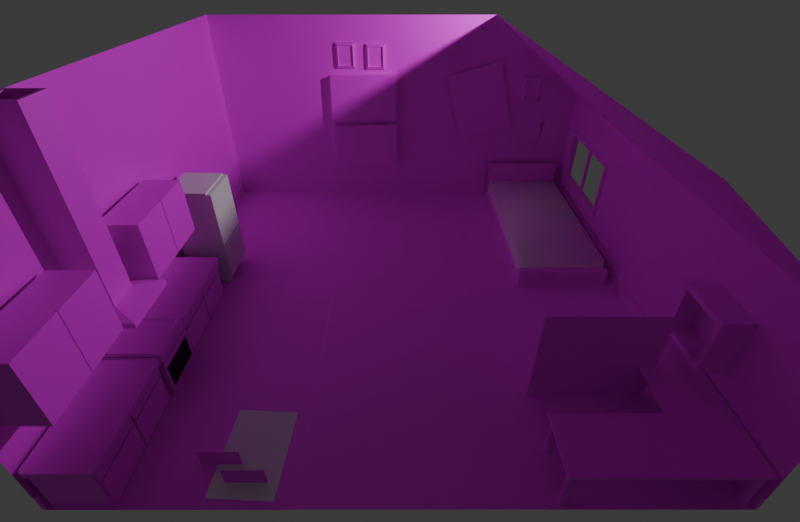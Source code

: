 # Source: Room.blend  (saved by Blender 4.4.32; exported with 4.5.12 LTS)
import bpy
from mathutils import Matrix  # noqa: F401  (used for matrix-valued properties, if any)

bpy.ops.wm.read_factory_settings(use_empty=True)
scene = bpy.context.scene
scene.name = 'Scene'

# ---- collections
col_collection = bpy.data.collections.new('Collection'); scene.collection.children.link(col_collection)

# ---- images (referenced by path relative to the original .blend; pixels are not part of the script)
import os
ASSET_DIR = os.environ.get("B2B_ASSET_DIR", "")  # directory of the original .blend (textures are referenced by path, not embedded)
HERE = os.path.dirname(os.path.abspath(__file__))  # packed textures are extracted next to this script under _unpacked/

def load_image(name, relpath, width, height, colorspace="sRGB"):
    """Load a texture the original file referenced (path relative to the .blend, or extracted next to this script)."""
    p = next((c for c in (os.path.join(HERE, relpath), os.path.join(ASSET_DIR, relpath)) if relpath and os.path.exists(c)), "")
    if p:
        img = bpy.data.images.load(p, check_existing=True)
        img.name = name
    else:  # same state as the original file: an image datablock whose file is absent (Cycles renders it pink)
        img = bpy.data.images.new(name, width, height)
        img.source = "FILE"
        img.filepath = "//" + (relpath or name)
    img.colorspace_settings.name = colorspace
    return img
img_carpet012_1k_jpg_color_jpg_001 = load_image('Carpet012_1K-JPG_Color.jpg.001', 'Carpet012_1K-JPG_Color.jpg', 1024, 1024, 'sRGB')
img_wallpaper001a_1k_jpg_color_jpg = load_image('Wallpaper001A_1K-JPG_Color.jpg', 'Wallpaper001A_1K-JPG_Color.jpg', 1024, 1024, 'sRGB')
img_plaster001_1k_jpg_color_jpg = load_image('Plaster001_1K-JPG_Color.jpg', 'Plaster001_1K-JPG_Color.jpg', 1024, 1024, 'sRGB')
img_woodfloor051_1k_jpg_color_jpg = load_image('WoodFloor051_1K-JPG_Color.jpg', 'WoodFloor051_1K-JPG_Color.jpg', 1024, 1024, 'sRGB')
img_wood092_1k_jpg_color_jpg_001 = load_image('Wood092_1K-JPG_Color.jpg.001', 'Wood092_1K-JPG_Color.jpg', 1024, 1024, 'sRGB')
img_marble012_1k_jpg_color_jpg = load_image('Marble012_1K-JPG_Color.jpg', 'Marble012_1K-JPG_Color.jpg', 1024, 1024, 'sRGB')
img_metal049a_1k_jpg_color_jpg = load_image('Metal049A_1K-JPG_Color.jpg', 'Metal049A_1K-JPG_Color.jpg', 1024, 1024, 'sRGB')
img_print_png = load_image('Print.png', 'Print.png', 1024, 1024, 'sRGB')
img_poster_png = load_image('Poster.png', 'Poster.png', 1024, 1024, 'sRGB')
img_canvas_snwm4ncult_png = load_image('Canvas_snwm4ncult.png', 'Canvas_snwm4ncult.png', 1024, 1024, 'sRGB')
img_photo_small_png = load_image('Photo_Small.png', 'Photo_Small.png', 1024, 1024, 'sRGB')
img_office_chair_png = load_image('Office_Chair.png', 'Office_Chair.png', 1024, 1024, 'sRGB')
img_bowl_png = load_image('Bowl.png', 'Bowl.png', 1024, 1024, 'sRGB')

# ---- materials (node trees are filled in below, after node groups)
mat_carpet = bpy.data.materials.new('Carpet')
mat_wallpaper = bpy.data.materials.new('Wallpaper')
mat_wallpaper.alpha_threshold = 0.0
mat_wallpaper.roughness = 0.5
mat_wallpaper.line_color = (0.0, 0.0, 0.0, 1.0)
mat_plaster = bpy.data.materials.new('Plaster')
mat_floor = bpy.data.materials.new('Floor')
mat_desk_wood = bpy.data.materials.new('Desk Wood')
mat_marble = bpy.data.materials.new('Marble')
mat_metal = bpy.data.materials.new('Metal')
mat_fabric = bpy.data.materials.new('Fabric')
mat_print = bpy.data.materials.new('Print')
mat_poster = bpy.data.materials.new('Poster')
mat_canvas_print = bpy.data.materials.new('Canvas Print')
mat_small_photo = bpy.data.materials.new('Small Photo')
mat_oven_glass = bpy.data.materials.new('Oven Glass')
mat_chair = bpy.data.materials.new('Chair')
mat_fridge = bpy.data.materials.new('Fridge')
mat_bowl = bpy.data.materials.new('Bowl')

# ---- material node trees
mat_carpet.use_nodes = True; mat_carpet.node_tree.nodes.clear()
_N = mat_carpet.node_tree.nodes; _L = mat_carpet.node_tree.links
n0 = _N.new('ShaderNodeBsdfPrincipled'); n0.name = 'Principled BSDF'; n0.location = (10, 300)
n1 = _N.new('ShaderNodeOutputMaterial'); n1.name = 'Material Output'; n1.location = (300, 300)
n2 = _N.new('ShaderNodeTexImage'); n2.name = 'Image Texture'; n2.location = (-280, 280)
n2.image = img_carpet012_1k_jpg_color_jpg_001
_L.new(n0.outputs[0], n1.inputs[0])
_L.new(n2.outputs[0], n0.inputs[0])
n1.is_active_output = True
mat_wallpaper.use_nodes = True; mat_wallpaper.node_tree.nodes.clear()
_N = mat_wallpaper.node_tree.nodes; _L = mat_wallpaper.node_tree.links
n0 = _N.new('ShaderNodeOutputMaterial'); n0.name = 'Material Output'; n0.location = (300, 300)
n1 = _N.new('ShaderNodeBsdfPrincipled'); n1.name = 'Principled BSDF'; n1.location = (10, 300)
n1.inputs[3].default_value = 1.45
n2 = _N.new('ShaderNodeTexImage'); n2.name = 'Image Texture'; n2.location = (-280, 280)
n2.image = img_wallpaper001a_1k_jpg_color_jpg
_L.new(n1.outputs[0], n0.inputs[0])
_L.new(n2.outputs[0], n1.inputs[0])
n0.is_active_output = True
mat_plaster.use_nodes = True; mat_plaster.node_tree.nodes.clear()
_N = mat_plaster.node_tree.nodes; _L = mat_plaster.node_tree.links
n0 = _N.new('ShaderNodeBsdfPrincipled'); n0.name = 'Principled BSDF'; n0.location = (10, 300)
n1 = _N.new('ShaderNodeOutputMaterial'); n1.name = 'Material Output'; n1.location = (300, 300)
n2 = _N.new('ShaderNodeTexImage'); n2.name = 'Image Texture'; n2.location = (-280, 280)
n2.image = img_plaster001_1k_jpg_color_jpg
_L.new(n0.outputs[0], n1.inputs[0])
_L.new(n2.outputs[0], n0.inputs[0])
n1.is_active_output = True
mat_floor.use_nodes = True; mat_floor.node_tree.nodes.clear()
_N = mat_floor.node_tree.nodes; _L = mat_floor.node_tree.links
n0 = _N.new('ShaderNodeBsdfPrincipled'); n0.name = 'Principled BSDF'; n0.location = (10, 300)
n1 = _N.new('ShaderNodeOutputMaterial'); n1.name = 'Material Output'; n1.location = (300, 300)
n2 = _N.new('ShaderNodeTexImage'); n2.name = 'Image Texture'; n2.location = (-280, 280)
n2.image = img_woodfloor051_1k_jpg_color_jpg
_L.new(n0.outputs[0], n1.inputs[0])
_L.new(n2.outputs[0], n0.inputs[0])
n1.is_active_output = True
mat_desk_wood.use_nodes = True; mat_desk_wood.node_tree.nodes.clear()
_N = mat_desk_wood.node_tree.nodes; _L = mat_desk_wood.node_tree.links
n0 = _N.new('ShaderNodeBsdfPrincipled'); n0.name = 'Principled BSDF'; n0.location = (10, 300)
n1 = _N.new('ShaderNodeOutputMaterial'); n1.name = 'Material Output'; n1.location = (300, 300)
n2 = _N.new('ShaderNodeTexImage'); n2.name = 'Image Texture'; n2.location = (-280, 280)
n2.image = img_wood092_1k_jpg_color_jpg_001
_L.new(n0.outputs[0], n1.inputs[0])
_L.new(n2.outputs[0], n0.inputs[0])
n1.is_active_output = True
mat_marble.use_nodes = True; mat_marble.node_tree.nodes.clear()
_N = mat_marble.node_tree.nodes; _L = mat_marble.node_tree.links
n0 = _N.new('ShaderNodeBsdfPrincipled'); n0.name = 'Principled BSDF'; n0.location = (10, 300)
n1 = _N.new('ShaderNodeOutputMaterial'); n1.name = 'Material Output'; n1.location = (300, 300)
n2 = _N.new('ShaderNodeTexImage'); n2.name = 'Image Texture'; n2.location = (-280, 280)
n2.image = img_marble012_1k_jpg_color_jpg
_L.new(n0.outputs[0], n1.inputs[0])
_L.new(n2.outputs[0], n0.inputs[0])
n1.is_active_output = True
mat_metal.use_nodes = True; mat_metal.node_tree.nodes.clear()
_N = mat_metal.node_tree.nodes; _L = mat_metal.node_tree.links
n0 = _N.new('ShaderNodeBsdfPrincipled'); n0.name = 'Principled BSDF'; n0.location = (10, 300)
n1 = _N.new('ShaderNodeOutputMaterial'); n1.name = 'Material Output'; n1.location = (300, 300)
n2 = _N.new('ShaderNodeTexImage'); n2.name = 'Image Texture'; n2.location = (-280, 280)
n2.image = img_metal049a_1k_jpg_color_jpg
_L.new(n0.outputs[0], n1.inputs[0])
_L.new(n2.outputs[0], n0.inputs[0])
n1.is_active_output = True
mat_fabric.use_nodes = True; mat_fabric.node_tree.nodes.clear()
_N = mat_fabric.node_tree.nodes; _L = mat_fabric.node_tree.links
n0 = _N.new('ShaderNodeBsdfPrincipled'); n0.name = 'Principled BSDF'; n0.location = (10, 300)
n0.inputs[0].default_value = (1.0, 1.0, 1.0, 1.0)
n1 = _N.new('ShaderNodeOutputMaterial'); n1.name = 'Material Output'; n1.location = (300, 300)
_L.new(n0.outputs[0], n1.inputs[0])
n1.is_active_output = True
mat_print.use_nodes = True; mat_print.node_tree.nodes.clear()
_N = mat_print.node_tree.nodes; _L = mat_print.node_tree.links
n0 = _N.new('ShaderNodeBsdfPrincipled'); n0.name = 'Principled BSDF'; n0.location = (10, 300)
n1 = _N.new('ShaderNodeOutputMaterial'); n1.name = 'Material Output'; n1.location = (300, 300)
n2 = _N.new('ShaderNodeTexImage'); n2.name = 'Image Texture'; n2.location = (-280, 280)
n2.image = img_print_png
_L.new(n0.outputs[0], n1.inputs[0])
_L.new(n2.outputs[0], n0.inputs[0])
n1.is_active_output = True
mat_poster.use_nodes = True; mat_poster.node_tree.nodes.clear()
_N = mat_poster.node_tree.nodes; _L = mat_poster.node_tree.links
n0 = _N.new('ShaderNodeBsdfPrincipled'); n0.name = 'Principled BSDF'; n0.location = (10, 300)
n1 = _N.new('ShaderNodeOutputMaterial'); n1.name = 'Material Output'; n1.location = (300, 300)
n2 = _N.new('ShaderNodeTexImage'); n2.name = 'Image Texture'; n2.location = (-280, 280)
n2.image = img_poster_png
_L.new(n0.outputs[0], n1.inputs[0])
_L.new(n2.outputs[0], n0.inputs[0])
n1.is_active_output = True
mat_canvas_print.use_nodes = True; mat_canvas_print.node_tree.nodes.clear()
_N = mat_canvas_print.node_tree.nodes; _L = mat_canvas_print.node_tree.links
n0 = _N.new('ShaderNodeBsdfPrincipled'); n0.name = 'Principled BSDF'; n0.location = (10, 300)
n1 = _N.new('ShaderNodeOutputMaterial'); n1.name = 'Material Output'; n1.location = (300, 300)
n2 = _N.new('ShaderNodeTexImage'); n2.name = 'Image Texture'; n2.location = (-280, 280)
n2.image = img_canvas_snwm4ncult_png
_L.new(n0.outputs[0], n1.inputs[0])
_L.new(n2.outputs[0], n0.inputs[0])
n1.is_active_output = True
mat_small_photo.use_nodes = True; mat_small_photo.node_tree.nodes.clear()
_N = mat_small_photo.node_tree.nodes; _L = mat_small_photo.node_tree.links
n0 = _N.new('ShaderNodeBsdfPrincipled'); n0.name = 'Principled BSDF'; n0.location = (10, 300)
n1 = _N.new('ShaderNodeOutputMaterial'); n1.name = 'Material Output'; n1.location = (300, 300)
n2 = _N.new('ShaderNodeTexImage'); n2.name = 'Image Texture'; n2.location = (-280, 280)
n2.image = img_photo_small_png
_L.new(n0.outputs[0], n1.inputs[0])
_L.new(n2.outputs[0], n0.inputs[0])
n1.is_active_output = True
mat_oven_glass.use_nodes = True; mat_oven_glass.node_tree.nodes.clear()
_N = mat_oven_glass.node_tree.nodes; _L = mat_oven_glass.node_tree.links
n0 = _N.new('ShaderNodeBsdfPrincipled'); n0.name = 'Principled BSDF'; n0.location = (10, 300)
n0.inputs[0].default_value = (0.0, 0.0, 0.0, 1.0)
n1 = _N.new('ShaderNodeOutputMaterial'); n1.name = 'Material Output'; n1.location = (300, 300)
_L.new(n0.outputs[0], n1.inputs[0])
n1.is_active_output = True
mat_chair.use_nodes = True; mat_chair.node_tree.nodes.clear()
_N = mat_chair.node_tree.nodes; _L = mat_chair.node_tree.links
n0 = _N.new('ShaderNodeBsdfPrincipled'); n0.name = 'Principled BSDF'; n0.location = (10, 300)
n1 = _N.new('ShaderNodeOutputMaterial'); n1.name = 'Material Output'; n1.location = (300, 300)
n2 = _N.new('ShaderNodeTexImage'); n2.name = 'Image Texture'; n2.location = (-280, 280)
n2.image = img_office_chair_png
_L.new(n0.outputs[0], n1.inputs[0])
_L.new(n2.outputs[0], n0.inputs[0])
n1.is_active_output = True
mat_fridge.use_nodes = True; mat_fridge.node_tree.nodes.clear()
_N = mat_fridge.node_tree.nodes; _L = mat_fridge.node_tree.links
n0 = _N.new('ShaderNodeBsdfPrincipled'); n0.name = 'Principled BSDF'; n0.location = (10, 300)
n1 = _N.new('ShaderNodeOutputMaterial'); n1.name = 'Material Output'; n1.location = (300, 300)
_L.new(n0.outputs[0], n1.inputs[0])
n1.is_active_output = True
mat_bowl.use_nodes = True; mat_bowl.node_tree.nodes.clear()
_N = mat_bowl.node_tree.nodes; _L = mat_bowl.node_tree.links
n0 = _N.new('ShaderNodeBsdfPrincipled'); n0.name = 'Principled BSDF'; n0.location = (10, 300)
n1 = _N.new('ShaderNodeOutputMaterial'); n1.name = 'Material Output'; n1.location = (300, 300)
n2 = _N.new('ShaderNodeTexImage'); n2.name = 'Image Texture'; n2.location = (-280, 280)
n2.image = img_bowl_png
_L.new(n0.outputs[0], n1.inputs[0])
_L.new(n2.outputs[0], n0.inputs[0])
n1.is_active_output = True

# ---- world
world_world = bpy.data.worlds.new('World'); scene.world = world_world
world_world.use_nodes = True; world_world.node_tree.nodes.clear()
_N = world_world.node_tree.nodes; _L = world_world.node_tree.links
n0 = _N.new('ShaderNodeOutputWorld'); n0.name = 'World Output'; n0.location = (300, 300)
n1 = _N.new('ShaderNodeBackground'); n1.name = 'Background'; n1.location = (10, 300)
n1.inputs[0].default_value = (0.05088, 0.05088, 0.05088, 1.0)
_L.new(n1.outputs[0], n0.inputs[0])
n0.is_active_output = True
world_world.color = (0.05088, 0.05088, 0.05088)
world_world.sun_shadow_jitter_overblur = 0.0

# ---- cameras
cam_camera = bpy.data.cameras.new('Camera')
cam_camera.clip_end = 100.0
cam_camera.lens = 20.36
cam_camera.ortho_scale = 7.314
cam_camera.show_background_images = True
cam_camera.lens_unit = 'FOV'

# ---- lights
light_light = bpy.data.lights.new('Light', 'POINT')
light_light.energy = 1000.0
light_light.shadow_soft_size = 0.1

# ---- meshes
me_plane_001 = bpy.data.meshes.new('Plane.001')
me_plane_001.from_pydata([(-4.95, -5.0, 0.0), (4.95, -5.0, 0.0), (-4.95, 4.95, 0.0), (4.95, 4.95, 0.0), (-5.0, 5.0, 5.0), (2.5, 5.0, 5.0), (-5.0, -5.0, 0.0), (-5.0, -5.0, 5.0), (2.5, -5.0, 5.0), (-5.0, 5.0, 3.0), (5.0, 5.0, 3.0), (5.0, -5.0, 3.0), (-5.0, -5.0, 3.0), (-5.0, 5.0, 0.3), (5.0, -5.0, 0.3), (5.0, 5.0, 0.3), (-5.0, -5.0, 0.3), (-4.95, -5.0, 0.3), (4.95, -5.0, 0.3), (5.0, -5.0, 0.0), (-4.95, 4.95, 0.3), (4.95, 4.95, 0.3), (5.0, 4.5, 0.75), (5.0, 4.5, 2.15), (5.0, 2.0, 2.15), (5.0, 2.0, 0.75), (-4.95, -5.0, -0.01), (4.95, -5.0, 0.0), (-1.5, -5.0, 0.0), (-4.95, 0.4875, 0.0), (-1.5, 0.5125, 0.0), (-1.533, -5.0, -0.01), (-4.95, 0.4349, -0.01), (-1.533, 0.4594, -0.01)], [(1, 27), (0, 26)], [(3, 2, 29, 30), (9, 10, 5, 4), (16, 6, 0, 17), (10, 15, 22, 23), (10, 11, 8, 5), (4, 7, 12, 9), (13, 15, 10, 9), (9, 12, 16, 13), (20, 13, 16, 17), (14, 18, 1, 19), (15, 13, 20, 21), (2, 3, 21, 20), (1, 18, 21, 3), (14, 15, 21, 18), (14, 11, 24, 25), (15, 14, 25, 22), (11, 10, 23, 24), (28, 27, 3, 30), (20, 29, 2), (32, 29, 17, 26), (20, 17, 29), (29, 32, 33, 30), (30, 33, 31, 28), (31, 33, 32, 26)])
me_plane_001.polygons.foreach_set('material_index', [0, 1, 2, 1, 2, 1, 1, 1, 2, 2, 2, 2, 2, 2, 1, 1, 1, 0, 2, 2, 2, 0, 0, 3])
_uv = me_plane_001.uv_layers.new(name='UVMap')
_uv.uv.foreach_set('vector', [3.621, 2.625, -0.5661, 2.625, -0.5661, 0.7373, 0.8931, 0.7479, -0.09937, 0.4876, 1.05, 0.4879, 0.7598, 0.7155, -0.09507, 0.715, -1.867, 0.08664, -1.844, -0.08578, -1.809, -0.08323, -1.832, 0.08878, 0.4114, 0.7827, 0.4179, 0.6192, 0.4223, 0.6408, 0.4191, 0.7277, -0.1261, -0.261, 1.698, 0.1904, 0.8622, 1.316, -0.5057, 0.1437, -0.09507, 0.715, -1.088, 1.341, -1.124, 0.7003, -0.09937, 0.4876, -0.1053, 0.1735, 1.057, 0.1731, 1.05, 0.4879, -0.09937, 0.4876, -0.09937, 0.4876, -1.124, 0.7003, -1.175, -0.2192, -0.1053, 0.1735, -0.8714, 0.9974, -0.8808, 0.9991, -3.197, -0.06099, -3.157, -0.06027, 2.898, 0.3715, 2.882, 0.3706, 2.866, 0.2536, 2.882, 0.2548, 1.698, 1.015, -0.8808, 0.9991, -0.8714, 0.9974, 1.69, 1.013, -0.8685, 0.9195, 1.687, 0.9376, 1.69, 1.013, -0.8714, 0.9974, 4.149, -0.1343, 4.17, 0.07055, 1.69, 1.013, 1.687, 0.9376, 4.204, 0.07116, 1.698, 1.015, 1.69, 1.013, 4.17, 0.07055, 0.8021, 0.2743, 0.9137, 0.9086, 0.4551, 0.7226, 0.4574, 0.6154, 0.4179, 0.6192, 0.8021, 0.2743, 0.4574, 0.6154, 0.4223, 0.6408, 0.9137, 0.9086, 0.4114, 0.7827, 0.4191, 0.7277, 0.4551, 0.7226, 0.8931, -1.584, 3.621, -1.584, 3.621, 2.625, 0.8931, 0.7479, -0.8714, 0.9974, -1.444, 0.614, -0.8685, 0.9195, -0.884, 0.4581, -0.884, 0.4581, -3.157, -0.06027, 0.0, 0.0, -0.8714, 0.9974, -3.157, -0.06027, -1.444, 0.614, -0.5661, 0.7373, -0.5661, 0.7151, 0.8791, 0.7255, 0.8931, 0.7479, 0.8931, 0.7479, 0.8791, 0.7255, 0.8791, -1.584, 0.8931, -1.584, 0.4514, 0.1293, 1.689, 0.1293, 1.686, 0.5843, 0.4514, 0.5843])
me_plane_001.materials.append(mat_carpet)
me_plane_001.materials.append(mat_wallpaper)
me_plane_001.materials.append(mat_plaster)
me_plane_001.materials.append(mat_floor)
me_plane_001.update()
me_cube_004 = bpy.data.meshes.new('Cube.004')
me_cube_004.from_pydata([(-0.95, -0.4, 0.0), (-0.95, -0.4, 0.814), (-0.95, 0.45, 0.0), (-0.95, 0.45, 0.814), (0.95, -0.4, 0.0), (0.95, -0.4, 0.814), (-0.95, -0.5, 0.814), (-1.0, -0.45, 0.814), (-1.0, 0.45, 0.814), (-0.95, 0.5, 0.814), (1.0, -0.45, 0.814), (0.95, -0.5, 0.814), (-1.0, -0.45, 0.914), (-0.95, -0.5, 0.914), (-0.95, 0.5, 0.914), (-1.0, 0.45, 0.914), (1.0, 0.45, 0.914), (0.95, 0.5, 0.914), (0.95, -0.5, 0.914), (1.0, -0.45, 0.914), (0.0, -0.4, 0.0), (0.0, -0.4, 0.814), (0.0, -0.5, 0.814), (0.0, -0.5, 0.914), (0.0, 0.5, 0.914), (-0.95, -0.4, 0.6), (-0.95, 0.45, 0.6), (0.95, -0.4, 0.6), (0.0, -0.4, 0.6), (-0.9, -0.4, 0.05), (-0.05, -0.4, 0.05), (-0.05, -0.4, 0.55), (-0.9, -0.4, 0.55), (0.9, -0.4, 0.55), (0.9, -0.4, 0.05), (0.05, -0.4, 0.05), (0.05, -0.4, 0.55), (-0.9, 0.35, 0.05), (-0.05, -0.35, 0.55), (-0.9, 0.35, 0.55), (0.9, 0.35, 0.55), (0.9, 0.35, 0.05), (0.05, -0.35, 0.05), (-0.05, -0.35, 0.05), (-0.925, -0.4, 0.6), (-0.925, -0.4, 0.789), (-0.025, -0.4, 0.789), (-0.025, -0.4, 0.6), (0.925, -0.4, 0.789), (0.025, -0.4, 0.789), (0.925, -0.4, 0.6), (0.025, -0.4, 0.6), (-0.925, 0.35, 0.6), (-0.925, 0.35, 0.789), (-0.025, 0.35, 0.789), (-0.025, 0.35, 0.6), (0.925, 0.35, 0.789), (0.025, 0.35, 0.789), (0.925, 0.35, 0.6), (0.025, 0.35, 0.6)], [], [(25, 1, 3, 26), (1, 25, 44, 45), (22, 11, 18, 23), (23, 24, 14, 15, 12, 13), (10, 19, 18, 11), (12, 7, 6, 13), (8, 15, 14, 9), (8, 7, 12, 15), (16, 17, 24, 23, 18, 19), (6, 22, 23, 13), (5, 21, 49, 48), (20, 4, 34, 35), (25, 0, 29, 32), (0, 25, 26, 2), (28, 36, 51), (0, 20, 30, 29), (20, 28, 31, 30), (34, 33, 40, 41), (44, 25, 32), (4, 27, 33, 34), (28, 20, 35, 36), (30, 31, 38, 43), (37, 41, 40, 39), (44, 47, 55, 52), (21, 1, 45, 46), (28, 47, 31), (28, 21, 46, 47), (50, 48, 56, 58), (50, 33, 27), (27, 5, 48, 50), (21, 28, 51, 49), (50, 51, 36, 33), (44, 32, 31, 47), (55, 54, 53, 52), (58, 56, 57, 59), (47, 46, 54, 55), (51, 50, 58, 59), (41, 37, 43, 42), (35, 34, 41, 42), (29, 30, 43, 37)])
me_cube_004.polygons.foreach_set('material_index', [0, 0, 1, 1, 1, 1, 1, 1, 1, 1, 0, 0, 0, 0, 0, 0, 0, 0, 0, 0, 0, 0, 0, 0, 0, 0, 0, 0, 0, 0, 0, 0, 0, 0, 0, 0, 0, 0, 0, 0])
_uv = me_cube_004.uv_layers.new(name='UVMap')
_uv.uv.foreach_set('vector', [-0.1169, 0.6054, -0.2291, 1.036, 0.08854, 1.195, 0.1293, 0.9629, -0.2291, 1.036, -0.1169, 0.6054, -0.08064, 0.616, -0.1732, 0.9864, 0.8696, 0.3369, 1.562, 0.7463, 1.568, 0.828, 0.8633, 0.4539, 0.8633, 0.4539, 0.1699, 0.7402, -0.5674, 0.5287, -0.5698, 0.4947, 0.08514, 0.0829, 0.1586, 0.07972, 1.518, 0.7295, 1.572, 0.8535, 1.568, 0.828, 1.562, 0.7463, 0.08514, 0.0829, 0.1051, -0.06929, 0.1776, -0.07264, 0.1586, 0.07972, -0.5447, 0.3789, -0.5698, 0.4947, -0.5674, 0.5287, -0.5663, 0.3937, -0.5447, 0.3789, 0.1051, -0.06929, 0.08514, 0.0829, -0.5698, 0.4947, 0.9789, 0.957, 0.9072, 0.9516, 0.1699, 0.7402, 0.8633, 0.4539, 1.568, 0.828, 1.572, 0.8535, 0.1776, -0.07264, 0.8696, 0.3369, 0.8633, 0.4539, 0.1586, 0.07972, 1.229, 1.208, 0.7787, 1.155, 0.7952, 1.122, 1.218, 1.181, 0.7914, 0.2429, 1.164, 0.4973, 1.152, 0.524, 0.8162, 0.304, -0.1169, 0.6054, 0.1005, -0.2291, 0.1383, -0.1402, -0.02483, 0.5404, 0.1005, -0.2291, -0.1169, 0.6054, 0.1293, 0.9629, 0.2231, 0.4303, 0.7826, 0.8696, 0.8129, 0.8182, 0.7977, 0.874, 0.1005, -0.2291, 0.7914, 0.2429, 0.7645, 0.2702, 0.1383, -0.1402, 0.7914, 0.2429, 0.7826, 0.8696, 0.753, 0.7983, 0.7645, 0.2702, 1.152, 0.524, 1.189, 0.9427, 0.9652, 1.056, 0.9553, 0.7373, -0.08064, 0.616, -0.1169, 0.6054, -0.02483, 0.5404, 1.164, 0.4973, 1.21, 0.995, 1.189, 0.9427, 1.152, 0.524, 0.7826, 0.8696, 0.7914, 0.2429, 0.8162, 0.304, 0.8129, 0.8182, 0.7645, 0.2702, 0.753, 0.7983, 0.7407, 0.817, 0.7535, 0.3021, 0.2372, 0.4359, 0.9553, 0.7373, 0.9652, 1.056, 0.1585, 0.8938, -0.08064, 0.616, 0.7673, 0.8651, 0.6372, 1.033, 0.1316, 0.9431, 0.7787, 1.155, -0.2291, 1.036, -0.1732, 0.9864, 0.7628, 1.117, 0.7826, 0.8696, 0.7673, 0.8651, 0.753, 0.7983, 0.7826, 0.8696, 0.7787, 1.155, 0.7628, 1.117, 0.7673, 0.8651, 1.201, 0.9925, 1.218, 1.181, 0.9779, 1.229, 0.9734, 1.092, 1.201, 0.9925, 1.189, 0.9427, 1.21, 0.995, 1.21, 0.995, 1.229, 1.208, 1.218, 1.181, 1.201, 0.9925, 0.7787, 1.155, 0.7826, 0.8696, 0.7977, 0.874, 0.7952, 1.122, 1.201, 0.9925, 0.7977, 0.874, 0.8129, 0.8182, 1.189, 0.9427, -0.08064, 0.616, -0.02483, 0.5404, 0.753, 0.7983, 0.7673, 0.8651, 0.6372, 1.033, 0.629, 1.2, 0.09402, 1.156, 0.1316, 0.9431, 0.9734, 1.092, 0.9779, 1.229, 0.6515, 1.202, 0.6588, 1.037, 0.7673, 0.8651, 0.7628, 1.117, 0.629, 1.2, 0.6372, 1.033, 0.7977, 0.874, 1.201, 0.9925, 0.9734, 1.092, 0.6588, 1.037, 0.9553, 0.7373, 0.2372, 0.4359, 0.7535, 0.3021, 0.8041, 0.334, 0.8162, 0.304, 1.152, 0.524, 0.9553, 0.7373, 0.8041, 0.334, 0.1383, -0.1402, 0.7645, 0.2702, 0.7535, 0.3021, 0.2372, 0.4359])
me_cube_004.materials.append(mat_desk_wood)
me_cube_004.materials.append(mat_marble)
me_cube_004.update()
me_cube_005 = bpy.data.meshes.new('Cube.005')
me_cube_005.from_pydata([(-0.5, -0.5, 0.7), (-0.5, -0.5, 0.762), (-0.5, 0.5, 0.7), (-0.5, 0.5, 0.762), (0.5, -0.5, 0.7), (0.5, -0.5, 0.762), (0.5, 0.5, 0.7), (0.5, 0.5, 0.762), (2.25, 0.5, 0.762), (2.25, 0.5, 0.7), (2.25, -0.5, 0.7), (2.25, -0.5, 0.762), (-0.5, -2.25, 0.7), (-0.5, -2.25, 0.762), (0.5, -2.25, 0.762), (0.5, -2.25, 0.7)], [], [(0, 1, 3, 2), (2, 3, 7, 6), (7, 5, 11, 8), (1, 0, 12, 13), (1, 5, 3), (7, 3, 5), (9, 8, 11, 10), (6, 7, 8, 9), (5, 1, 13, 14), (4, 5, 14, 15)])
_uv = me_cube_005.uv_layers.new(name='UVMap')
_uv.uv.foreach_set('vector', [1.22, 1.877, 1.224, 1.922, 2.11, 1.699, 2.098, 1.645, 2.098, 1.645, 2.11, 1.699, 1.807, 1.285, 1.794, 1.217, 1.807, 1.285, 0.7607, 1.661, -1.107, 0.6069, 0.08984, -1.057, 1.224, 1.922, 1.22, 1.877, 0.2616, 2.13, 0.2606, 2.165, 1.224, 1.922, 0.7607, 1.661, 2.11, 1.699, 1.807, 1.285, 2.11, 1.699, 0.7607, 1.661, 0.09907, -1.163, 0.08984, -1.057, -1.107, 0.6069, -1.085, 0.5213, 1.794, 1.217, 1.807, 1.285, 0.08984, -1.057, 0.09907, -1.163, 0.7607, 1.661, 1.224, 1.922, 0.2606, 2.165, -0.249, 2.023, 0.7586, 1.606, 0.7607, 1.661, -0.249, 2.023, -0.2451, 1.982])
me_cube_005.materials.append(mat_desk_wood)
me_cube_005.update()
me_cube_006 = bpy.data.meshes.new('Cube.006')
me_cube_006.from_pydata([(2.112, 0.335, 8.941e-08), (2.112, 0.335, 0.7), (2.075, 0.4, 8.941e-08), (2.075, 0.4, 0.7), (2.113, 0.465, 8.941e-08), (2.113, 0.465, 0.7), (2.188, 0.465, 8.941e-08), (2.188, 0.465, 0.7), (2.225, 0.4, 8.941e-08), (2.225, 0.4, 0.7), (2.188, 0.335, 8.941e-08), (2.188, 0.335, 0.7), (-0.3625, -2.215, 0.7), (-0.3625, -2.215, 8.941e-08), (2.188, -0.465, 8.941e-08), (2.188, -0.465, 0.7), (2.113, -0.465, 8.941e-08), (2.113, -0.465, 0.7), (2.075, -0.4, 8.941e-08), (2.075, -0.4, 0.7), (2.112, -0.335, 8.941e-08), (2.112, -0.335, 0.7), (2.188, -0.335, 8.941e-08), (2.188, -0.335, 0.7), (2.225, -0.4, 8.941e-08), (2.225, -0.4, 0.7), (-0.4375, -2.215, 8.941e-08), (-0.4375, -2.215, 0.7), (-0.475, -2.15, 8.941e-08), (-0.475, -2.15, 0.7), (-0.4375, -2.085, 8.941e-08), (-0.4375, -2.085, 0.7), (-0.3625, -2.085, 8.941e-08), (-0.3625, -2.085, 0.7), (-0.325, -2.15, 8.941e-08), (-0.325, -2.15, 0.7), (0.4375, -2.215, 0.7), (0.4375, -2.215, 8.941e-08), (0.3625, -2.215, 8.941e-08), (0.3625, -2.215, 0.7), (0.325, -2.15, 8.941e-08), (0.325, -2.15, 0.7), (0.3625, -2.085, 8.941e-08), (0.3625, -2.085, 0.7), (0.4375, -2.085, 8.941e-08), (0.4375, -2.085, 0.7), (0.475, -2.15, 8.941e-08), (0.475, -2.15, 0.7), (-0.3625, 0.335, 0.7), (-0.3625, 0.335, 8.941e-08), (-0.4375, 0.335, 8.941e-08), (-0.4375, 0.335, 0.7), (-0.475, 0.4, 8.941e-08), (-0.475, 0.4, 0.7), (-0.4375, 0.465, 8.941e-08), (-0.4375, 0.465, 0.7), (-0.3625, 0.465, 8.941e-08), (-0.3625, 0.465, 0.7), (-0.325, 0.4, 8.941e-08), (-0.325, 0.4, 0.7), (0.4375, -0.465, 0.7), (0.4375, -0.465, 8.941e-08), (0.3625, -0.465, 8.941e-08), (0.3625, -0.465, 0.7), (0.325, -0.4, 8.941e-08), (0.325, -0.4, 0.7), (0.3625, -0.335, 8.941e-08), (0.3625, -0.335, 0.7), (0.4375, -0.335, 8.941e-08), (0.4375, -0.335, 0.7), (0.475, -0.4, 8.941e-08), (0.475, -0.4, 0.7)], [], [(38, 39, 41, 40), (40, 41, 43, 42), (0, 1, 3, 2), (2, 3, 5, 4), (4, 5, 7, 6), (6, 7, 9, 8), (3, 1, 11, 9, 7, 5), (8, 9, 11, 10), (16, 17, 19, 18), (18, 19, 21, 20), (20, 21, 23, 22), (22, 23, 25, 24), (24, 25, 15, 14), (26, 27, 29, 28), (28, 29, 31, 30), (30, 31, 33, 32), (32, 33, 35, 34), (34, 35, 12, 13), (42, 43, 45, 44), (44, 45, 47, 46), (46, 47, 36, 37), (50, 51, 53, 52), (52, 53, 55, 54), (54, 55, 57, 56), (56, 57, 59, 58), (58, 59, 48, 49), (62, 63, 65, 64), (64, 65, 67, 66), (66, 67, 69, 68), (68, 69, 71, 70), (70, 71, 60, 61)])
me_cube_006.polygons.foreach_set('use_smooth', [True] * 31)
_uv = me_cube_006.uv_layers.new(name='UVMap')
_uv.uv.foreach_set('vector', [0.4351, 0.5048, 0.4351, 0.7891, 0.4587, 0.7886, 0.4584, 0.5014, 0.4584, 0.5014, 0.4587, 0.7886, 0.4533, 0.7879, 0.4531, 0.4962, 0.2436, 0.09382, 0.2157, 0.8551, 0.2553, 0.8516, 0.2827, 0.06893, 0.2827, 0.06893, 0.2553, 0.8516, 0.1988, 0.8461, 0.2293, 0.02852, 0.2293, 0.02852, 0.1988, 0.8461, 0.09725, 0.844, 0.1316, 0.01401, 0.1316, 0.01401, 0.09725, 0.844, 0.06003, 0.8479, 0.09462, 0.04197, 0.2553, 0.8516, 0.2157, 0.8551, 0.1218, 0.8534, 0.06003, 0.8479, 0.09725, 0.844, 0.1988, 0.8461, 0.09462, 0.04197, 0.06003, 0.8479, 0.1218, 0.8534, 0.153, 0.08127, 0.301, 0.3563, 0.2829, 0.891, 0.3115, 0.8893, 0.3293, 0.3442, 0.3293, 0.3442, 0.3115, 0.8893, 0.275, 0.8867, 0.2941, 0.3249, 0.2941, 0.3249, 0.275, 0.8867, 0.2072, 0.8858, 0.2281, 0.3181, 0.2281, 0.3181, 0.2072, 0.8858, 0.1795, 0.8876, 0.2007, 0.3313, 0.2007, 0.3313, 0.1795, 0.8876, 0.2186, 0.8901, 0.2383, 0.3502, 0.595, 0.5546, 0.5982, 0.8238, 0.6234, 0.8234, 0.6199, 0.5516, 0.6199, 0.5516, 0.6234, 0.8234, 0.6228, 0.8228, 0.6192, 0.5469, 0.6192, 0.5469, 0.6228, 0.8228, 0.5961, 0.8226, 0.5928, 0.5453, 0.5928, 0.5453, 0.5961, 0.8226, 0.5706, 0.823, 0.5677, 0.5484, 0.5677, 0.5484, 0.5706, 0.823, 0.572, 0.8236, 0.5691, 0.5531, 0.4531, 0.4962, 0.4533, 0.7879, 0.4235, 0.7877, 0.4236, 0.4944, 0.4236, 0.4944, 0.4235, 0.7877, 0.3997, 0.7881, 0.4001, 0.4979, 0.4001, 0.4979, 0.3997, 0.7881, 0.4059, 0.7888, 0.4063, 0.5031, 0.8694, 0.1188, 0.8946, 0.6343, 0.9617, 0.6328, 0.9346, 0.1075, 0.9346, 0.1075, 0.9617, 0.6328, 0.9893, 0.6303, 0.9607, 0.0896, 0.9607, 0.0896, 0.9893, 0.6303, 0.9462, 0.6295, 0.9184, 0.08331, 0.9184, 0.08331, 0.9462, 0.6295, 0.8768, 0.6311, 0.851, 0.0955, 0.851, 0.0955, 0.8768, 0.6311, 0.8527, 0.6335, 0.8282, 0.113, 0.6669, 0.3636, 0.6734, 0.7983, 0.7159, 0.7973, 0.7086, 0.3556, 0.7086, 0.3556, 0.7159, 0.7973, 0.7172, 0.7956, 0.7097, 0.343, 0.7097, 0.343, 0.7172, 0.7956, 0.6738, 0.795, 0.667, 0.3386, 0.667, 0.3386, 0.6738, 0.795, 0.6305, 0.7961, 0.6246, 0.3472, 0.6246, 0.3472, 0.6305, 0.7961, 0.6313, 0.7978, 0.6255, 0.3595])
me_cube_006.materials.append(mat_metal)
me_cube_006.update()
me_cube_007 = bpy.data.meshes.new('Cube.007')
me_cube_007.from_pydata([(-0.5, -0.5, -0.5), (-0.5, -0.5, 0.5), (-0.5, 0.0, -0.5), (-0.5, 0.0, 0.5), (0.5, -0.5, -0.5), (0.5, -0.5, 0.5), (0.5, 0.0, -0.5), (0.5, 0.0, 0.5), (-0.4, -0.5, -0.4), (-0.4, -0.5, 0.4), (0.4, -0.5, 0.4), (0.4, -0.5, -0.4), (-0.4, -0.1, -0.4), (-0.4, -0.1, 0.4), (0.4, -0.1, 0.4), (0.4, -0.1, -0.4)], [], [(6, 7, 5, 4), (5, 1, 9, 10), (2, 6, 4, 0), (7, 3, 1, 5), (8, 11, 15, 12), (4, 5, 10, 11), (1, 0, 8, 9), (0, 4, 11, 8), (15, 14, 13, 12), (9, 8, 12, 13), (10, 9, 13, 14)])
_uv = me_cube_007.uv_layers.new(name='UVMap')
_uv.uv.foreach_set('vector', [1.117, -0.4936, 1.473, 0.7493, 0.2624, 0.3351, 0.3432, -0.8433, 0.2624, 0.3351, -0.4597, 1.655, -0.3754, 1.393, 0.1747, 0.3457, 0.4293, 0.5904, 1.117, -0.4936, 0.3432, -0.8433, -0.1909, 0.3896, 1.473, 0.7493, 0.4129, 1.837, -0.4597, 1.655, 0.2624, 0.3351, -0.1687, 0.3869, 0.2668, -0.6053, 0.9019, -0.3338, 0.359, 0.5583, 0.3432, -0.8433, 0.2624, 0.3351, 0.1747, 0.3457, 0.2668, -0.6053, -0.4597, 1.655, -0.1909, 0.3896, -0.1687, 0.3869, -0.3754, 1.393, -0.1909, 0.3896, 0.3432, -0.8433, 0.2668, -0.6053, -0.1687, 0.3869, 0.9019, -0.3338, 1.078, 0.6513, 0.3245, 1.556, 0.359, 0.5583, -0.3754, 1.393, -0.1687, 0.3869, 0.359, 0.5583, 0.3245, 1.556, 0.1747, 0.3457, -0.3754, 1.393, 0.3245, 1.556, 1.078, 0.6513])
me_cube_007.materials.append(mat_desk_wood)
me_cube_007.update()
me_cube_008 = bpy.data.meshes.new('Cube.008')
me_cube_008.from_pydata([(-1.0, -1.85, 0.0), (-1.0, -1.85, 0.22), (-1.0, 2.6, 0.0), (-1.0, 2.6, 0.22), (1.0, -1.85, 0.0), (1.0, -1.85, 0.22), (1.0, 2.6, 0.0), (1.0, 2.6, 0.22), (-1.0, 2.75, 0.22), (-1.0, 2.75, 0.0), (1.0, 2.75, 0.0), (1.0, 2.75, 0.22), (-1.0, 2.6, 1.0), (1.0, 2.6, 1.0), (-1.0, 2.75, 1.0), (1.0, 2.75, 1.0), (-1.0, -2.0, 0.0), (-1.0, -2.0, 0.22), (1.0, -2.0, 0.22), (1.0, -2.0, 0.0), (1.0, -1.85, 0.38), (-1.0, -1.85, 0.38), (1.0, -2.0, 0.38), (-1.0, -2.0, 0.38)], [], [(0, 1, 3, 2), (3, 7, 13, 12), (6, 7, 5, 4), (5, 1, 21, 20), (7, 3, 1, 5), (2, 3, 8, 9), (7, 6, 10, 11), (12, 13, 15, 14), (7, 11, 15, 13), (8, 3, 12, 14), (19, 18, 17, 16), (4, 5, 18, 19), (1, 0, 16, 17), (20, 21, 23, 22), (18, 5, 20, 22), (17, 18, 22, 23), (1, 17, 23, 21)])
_uv = me_cube_008.uv_layers.new(name='UVMap')
_uv.uv.foreach_set('vector', [0.3576, 0.2101, 0.3548, 0.2708, 0.2718, 0.671, 0.2737, 0.6425, 0.2718, 0.671, 0.5308, 0.6903, 0.5319, 0.7884, 0.2649, 0.776, 0.5306, 0.6637, 0.5308, 0.6903, 0.9175, 0.3762, 0.9102, 0.3229, 0.9175, 0.3762, 0.3548, 0.2708, 0.3526, 0.3166, 0.923, 0.4161, 0.5308, 0.6903, 0.2718, 0.671, 0.3548, 0.2708, 0.9175, 0.3762, 0.2737, 0.6425, 0.2718, 0.671, 0.2707, 0.6764, 0.2725, 0.6484, 0.5308, 0.6903, 0.5306, 0.6637, 0.5248, 0.6688, 0.5251, 0.695, 0.2649, 0.776, 0.5319, 0.7884, 0.526, 0.7914, 0.2638, 0.7795, 0.5308, 0.6903, 0.5251, 0.695, 0.526, 0.7914, 0.5319, 0.7884, 0.2707, 0.6764, 0.2718, 0.671, 0.2649, 0.776, 0.2638, 0.7795, 0.9395, 0.2966, 0.9477, 0.3516, 0.362, 0.2361, 0.3648, 0.1731, 0.9102, 0.3229, 0.9175, 0.3762, 0.9477, 0.3516, 0.9395, 0.2966, 0.3548, 0.2708, 0.3576, 0.2101, 0.3648, 0.1731, 0.362, 0.2361, 0.923, 0.4161, 0.3526, 0.3166, 0.3598, 0.2837, 0.9538, 0.393, 0.9477, 0.3516, 0.9175, 0.3762, 0.923, 0.4161, 0.9538, 0.393, 0.362, 0.2361, 0.9477, 0.3516, 0.9538, 0.393, 0.3598, 0.2837, 0.3548, 0.2708, 0.362, 0.2361, 0.3598, 0.2837, 0.3526, 0.3166])
me_cube_008.materials.append(mat_desk_wood)
me_cube_008.update()
me_cube_009 = bpy.data.meshes.new('Cube.009')
me_cube_009.from_pydata([(0.85, -1.85, 0.22), (1.0, -1.7, 0.22), (0.9561, -1.806, 0.22), (1.0, 2.45, 0.22), (0.85, 2.6, 0.22), (0.9561, 2.556, 0.22), (-1.0, -1.7, 0.22), (-0.85, -1.85, 0.22), (-0.9561, -1.806, 0.22), (-0.85, 2.6, 0.22), (-1.0, 2.45, 0.22), (-0.9561, 2.556, 0.22), (1.0, -1.7, 0.48), (0.85, -1.85, 0.48), (0.9561, -1.806, 0.48), (0.85, 2.6, 0.48), (1.0, 2.45, 0.48), (0.9561, 2.556, 0.48), (-1.0, 2.45, 0.48), (-0.85, 2.6, 0.48), (-0.9561, 2.556, 0.48), (-0.85, -1.85, 0.48), (-1.0, -1.7, 0.48), (-0.9561, -1.806, 0.48)], [], [(0, 13, 21, 7), (6, 22, 18, 10), (18, 22, 23, 21, 13, 14, 12, 16, 17, 15, 19, 20), (9, 19, 15, 4), (3, 5, 17, 16), (5, 4, 15, 17), (18, 20, 11, 10), (20, 19, 9, 11), (21, 23, 8, 7), (23, 22, 6, 8), (0, 2, 14, 13), (2, 1, 12, 14), (3, 16, 12, 1)])
me_cube_009.polygons.foreach_set('use_smooth', [True] * 13)
_uv = me_cube_009.uv_layers.new(name='UVMap')
_uv.uv.foreach_set('vector', [0.8562, 0.75, 0.8562, 0.75, 0.6438, 0.75, 0.6438, 0.75, 0.625, 0.7416, 0.625, 0.7416, 0.625, 0.5084, 0.625, 0.5084, 0.625, 0.5084, 0.625, 0.7416, 0.6268, 0.7492, 0.6438, 0.75, 0.8562, 0.75, 0.8732, 0.7492, 0.875, 0.7416, 0.875, 0.5084, 0.8732, 0.5008, 0.8562, 0.5, 0.6438, 0.5, 0.6268, 0.5008, 0.6438, 0.5, 0.6438, 0.5, 0.8562, 0.5, 0.8562, 0.5, 0.875, 0.5084, 0.8732, 0.5008, 0.8732, 0.5008, 0.875, 0.5084, 0.8732, 0.5008, 0.8562, 0.5, 0.8562, 0.5, 0.8732, 0.5008, 0.625, 0.5084, 0.6268, 0.5008, 0.6268, 0.5008, 0.625, 0.5084, 0.6268, 0.5008, 0.6438, 0.5, 0.6438, 0.5, 0.6268, 0.5008, 0.6438, 0.75, 0.6268, 0.7492, 0.6268, 0.7492, 0.6438, 0.75, 0.6268, 0.7492, 0.625, 0.7416, 0.625, 0.7416, 0.6268, 0.7492, 0.8562, 0.75, 0.8732, 0.7492, 0.8732, 0.7492, 0.8562, 0.75, 0.8732, 0.7492, 0.875, 0.7416, 0.875, 0.7416, 0.8732, 0.7492, 0.875, 0.5084, 0.875, 0.5084, 0.875, 0.7416, 0.875, 0.7416])
me_cube_009.materials.append(mat_fabric)
me_cube_009.update()
me_plane_002 = bpy.data.meshes.new('Plane.002')
me_plane_002.from_pydata([(-0.085, 1.25, -0.6925), (-0.085, 1.25, 0.7075), (-0.085, -1.25, 0.7075), (-0.085, -1.25, -0.6925), (-0.085, 1.15, -0.6225), (-0.085, 1.15, 0.6075), (-0.085, -1.15, 0.6075), (-0.085, -1.15, -0.6225), (0.085, 1.15, -0.6225), (0.085, 1.15, 0.6075), (0.085, -1.15, -0.6225), (-0.035, 1.25, -0.6925), (-0.035, 1.25, 0.7075), (-0.035, -1.25, 0.7075), (-0.035, -1.25, -0.6925), (-0.085, 0.05, -0.6225), (-0.085, -0.05, -0.6225), (0.085, 0.05, -0.6225), (0.085, -0.05, -0.6225), (0.02833, -0.05, -0.6225), (-0.02833, -0.05, -0.6225), (0.02833, 0.05, -0.6225), (-0.02833, 0.05, -0.6225), (-0.02833, 0.05, 0.6075), (0.02833, -0.05, 0.6075), (-0.02833, -0.05, 0.6075)], [(21, 22)], [(2, 6, 7, 3), (0, 4, 5, 1), (7, 0, 3), (3, 14, 13, 2), (1, 12, 11, 0), (19, 18, 17, 21), (7, 4, 0), (2, 13, 12, 1), (23, 22, 20, 25), (16, 20, 22, 15), (20, 19, 24, 25), (4, 8, 9, 5), (5, 2, 1), (2, 5, 6), (8, 4, 15), (17, 8, 15), (18, 16, 10), (16, 7, 10)])
me_plane_002.polygons.foreach_set('material_index', [2, 2, 2, 2, 2, 2, 2, 2, 2, 2, 2, 2, 2, 2, 2, 2, 2, 2])
_uv = me_plane_002.uv_layers.new(name='UVMap')
_uv.uv.foreach_set('vector', [1.268, 0.9547, 1.182, 0.8702, 1.205, -0.0979, 1.297, -0.1703, -0.2049, 0.08591, -0.1649, 0.117, -0.1523, 0.7674, -0.19, 0.8154, 1.205, -0.0979, -0.2049, 0.08591, 1.297, -0.1703, 1.297, -0.1703, 1.293, -0.1528, 1.264, 0.9452, 1.268, 0.9547, -0.19, 0.8154, -0.17, 0.8114, -0.1842, 0.0933, -0.2049, 0.08591, 0.4429, 0.04881, 0.4568, 0.05935, 0.4024, 0.06725, 0.3876, 0.05704, 1.205, -0.0979, -0.1649, 0.117, -0.2049, 0.08591, 1.268, 0.9547, 1.264, 0.9452, -0.17, 0.8114, -0.19, 0.8154, 0.374, 0.8014, 0.3722, 0.0464, 0.4285, 0.0378, 0.4289, 0.8055, 0.4134, 0.0263, 0.4285, 0.0378, 0.3722, 0.0464, 0.3562, 0.03528, 0.4285, 0.0378, 0.4429, 0.04881, 0.443, 0.8003, 0.4289, 0.8055, -0.1649, 0.117, -0.09819, 0.1399, -0.08761, 0.7564, -0.1523, 0.7674, -0.1523, 0.7674, 1.268, 0.9547, -0.19, 0.8154, 1.268, 0.9547, -0.1523, 0.7674, 1.182, 0.8702, -0.09819, 0.1399, -0.1649, 0.117, 0.3562, 0.03528, 0.4024, 0.06725, -0.09819, 0.1399, 0.3562, 0.03528, 0.4568, 0.05935, 0.4134, 0.0263, 1.197, -0.04815, 0.4134, 0.0263, 1.205, -0.0979, 1.197, -0.04815])
me_plane_002.materials.append(mat_carpet)
me_plane_002.materials.append(mat_wallpaper)
me_plane_002.materials.append(mat_plaster)
me_plane_002.update()
me_plane_006 = bpy.data.meshes.new('Plane.006')
me_plane_006.from_pydata([(-0.35, 0.0, -0.4175), (0.35, 0.0, -0.4175), (-0.35, 0.0, 0.4175), (0.35, 0.0, 0.4175)], [], [(0, 1, 3, 2)])
_uv = me_plane_006.uv_layers.new(name='UVMap')
_uv.uv.foreach_set('vector', [0.0, 0.0, 1.0, 0.0, 1.0, 1.0, 0.0, 1.0])
me_plane_006.materials.append(mat_print)
me_plane_006.update()
me_plane_009 = bpy.data.meshes.new('Plane.009')
me_plane_009.from_pydata([(-0.7589, 0.0, -0.9094), (0.7589, 0.0, -0.9094), (-0.7589, 0.0, 0.9094), (0.7589, 0.0, 0.9094)], [], [(0, 1, 3, 2)])
_uv = me_plane_009.uv_layers.new(name='UVMap')
_uv.uv.foreach_set('vector', [0.0, 0.0, 1.0, 0.0, 1.0, 1.0, 0.0, 1.0])
me_plane_009.materials.append(mat_poster)
me_plane_009.update()
me_plane_003 = bpy.data.meshes.new('Plane.003')
me_plane_003.from_pydata([(-0.9346, 0.0, -0.6216), (0.8942, 0.0, -0.5976), (-0.8942, 0.0, 0.5976), (0.9346, 0.0, 0.6216), (-0.8942, -0.19, 0.5976), (-0.9346, -0.19, -0.6216), (0.8942, -0.19, -0.5976), (0.9346, -0.19, 0.6216)], [], [(5, 6, 7, 4), (2, 0, 5, 4), (3, 2, 4, 7), (0, 1, 6, 5), (1, 3, 7, 6)])
me_plane_003.polygons.foreach_set('material_index', [1, 0, 0, 0, 0])
_uv = me_plane_003.uv_layers.new(name='UVMap')
_uv.uv.foreach_set('vector', [0.0, 0.0, 1.0, 0.0, 1.0, 1.0, 0.0, 1.0, -0.3944, 0.811, -0.08043, -0.1311, 0.0009222, -0.2462, -0.2895, 0.699, 1.166, 1.378, -0.3944, 0.811, -0.2895, 0.699, 1.304, 1.333, -0.08043, -0.1311, 0.9974, 0.5372, 1.093, 0.4759, 0.0009222, -0.2462, 0.9974, 0.5372, 1.166, 1.378, 1.304, 1.333, 1.093, 0.4759])
me_plane_003.materials.append(mat_desk_wood)
me_plane_003.materials.append(mat_canvas_print)
me_plane_003.update()
me_plane_004 = bpy.data.meshes.new('Plane.004')
me_plane_004.from_pydata([(-0.254, 0.0, -0.3175), (0.254, 0.0, -0.3175), (-0.254, 0.0, 0.3175), (0.254, 0.0, 0.3175), (-0.254, -0.05, 0.3175), (-0.254, -0.05, -0.3175), (0.254, -0.05, -0.3175), (0.254, -0.05, 0.3175), (-0.2032, -0.1, 0.254), (-0.2032, -0.1, -0.254), (0.2032, -0.1, -0.254), (0.2032, -0.1, 0.254), (-0.2032, -0.05, 0.254), (-0.2032, -0.05, -0.254), (0.2032, -0.05, -0.254), (0.2032, -0.05, 0.254)], [], [(6, 7, 11, 10), (2, 0, 5, 4), (3, 2, 4, 7), (0, 1, 6, 5), (1, 3, 7, 6), (11, 8, 12, 15), (4, 5, 9, 8), (7, 4, 8, 11), (5, 6, 10, 9), (13, 14, 15, 12), (9, 10, 14, 13), (10, 11, 15, 14), (8, 9, 13, 12)])
me_plane_004.polygons.foreach_set('material_index', [0, 0, 0, 0, 0, 0, 0, 0, 0, 1, 0, 0, 0])
_uv = me_plane_004.uv_layers.new(name='UVMap')
_uv.uv.foreach_set('vector', [0.6856, 0.2504, 0.6774, 0.7013, 0.6584, 0.6627, 0.6644, 0.2777, 0.3239, 0.7058, 0.3127, 0.2376, 0.307, 0.2161, 0.3192, 0.7123, 0.664, 0.6959, 0.3239, 0.7058, 0.3192, 0.7123, 0.6774, 0.7013, 0.3127, 0.2376, 0.6711, 0.2682, 0.6856, 0.2504, 0.307, 0.2161, 0.6711, 0.2682, 0.664, 0.6959, 0.6774, 0.7013, 0.6856, 0.2504, 0.6584, 0.6627, 0.3541, 0.6688, 0.3571, 0.6645, 0.6451, 0.6589, 0.3192, 0.7123, 0.307, 0.2161, 0.3457, 0.2512, 0.3541, 0.6688, 0.6774, 0.7013, 0.3192, 0.7123, 0.3541, 0.6688, 0.6584, 0.6627, 0.307, 0.2161, 0.6856, 0.2504, 0.6644, 0.2777, 0.3457, 0.2512, 0.0, 0.0, 1.0, 0.0, 1.0, 1.0, 0.0, 1.0, 0.3457, 0.2512, 0.6644, 0.2777, 0.6502, 0.295, 0.3493, 0.2715, 0.6759, 0.5348, 0.749, 0.8317, 0.749, 0.8317, 0.6759, 0.5348, 0.3541, 0.6688, 0.3457, 0.2512, 0.3493, 0.2715, 0.3571, 0.6645])
me_plane_004.materials.append(mat_desk_wood)
me_plane_004.materials.append(mat_small_photo)
me_plane_004.update()
me_cube = bpy.data.meshes.new('Cube')
me_cube.from_pydata([(-0.45, -0.4, 0.0), (-0.45, -0.5, 1.0), (-0.45, 0.5, 0.0), (-0.45, 0.5, 1.0), (0.45, -0.4, 0.0), (0.45, -0.5, 1.0), (0.45, 0.5, 0.0), (0.45, 0.5, 1.0), (0.4, 0.45, 1.0), (-0.4, -0.45, 1.0), (-0.4, 0.45, 1.0), (0.4, -0.45, 1.0), (-0.35, 0.4, 0.975), (0.35, 0.4, 0.975), (-0.35, -0.4, 0.975), (0.35, -0.4, 0.975), (-0.45, -0.45, 0.05), (0.45, -0.45, 0.05), (-0.45, -0.45, 0.725), (0.45, -0.45, 0.725), (-0.45, -0.5, 0.75), (0.45, -0.5, 0.75), (-0.45, -0.45, 0.75), (0.45, -0.45, 0.75), (-0.4, -0.45, 0.1), (0.4, -0.45, 0.1), (-0.4, -0.45, 0.725), (0.4, -0.45, 0.725), (-0.4, 0.3, 0.1), (0.4, 0.3, 0.1), (-0.4, 0.3, 0.725), (0.4, 0.3, 0.725)], [], [(3, 1, 9, 10), (2, 3, 7, 6), (7, 3, 10, 8), (9, 11, 15, 14), (1, 5, 11, 9), (6, 4, 0, 2), (5, 7, 8, 11), (12, 14, 15, 13), (10, 9, 14, 12), (11, 8, 13, 15), (8, 10, 12, 13), (20, 1, 3, 22), (4, 6, 17), (2, 0, 16), (16, 0, 4, 17), (1, 20, 21, 5), (5, 21, 23, 7), (20, 22, 23, 21), (26, 22, 18), (27, 19, 23), (26, 27, 23, 22), (18, 16, 24, 26), (17, 19, 27, 25), (16, 17, 25, 24), (29, 31, 30, 28), (24, 25, 29, 28), (27, 26, 30, 31), (26, 24, 28, 30), (27, 31, 29, 25), (6, 7, 23, 19), (17, 6, 19), (2, 18, 22, 3), (2, 16, 18)])
_uv = me_cube.uv_layers.new(name='UVMap')
_uv.uv.foreach_set('vector', [-0.03981, 1.026, -0.08071, 0.6497, -0.005574, 0.6875, 0.003547, 1.017, 0.06004, 0.341, -0.03981, 1.026, 0.6869, 1.069, 0.6522, 0.4215, 0.6869, 1.069, -0.03981, 1.026, 0.003547, 1.017, 0.6618, 1.057, -0.005574, 0.6875, 1.007, 0.7854, 0.9193, 0.7749, 0.06743, 0.6923, -0.08071, 0.6497, 1.094, 0.7672, 1.007, 0.7854, -0.005574, 0.6875, 0.6522, 0.4215, 0.8995, -0.02422, 0.07781, -0.1842, 0.06004, 0.341, 1.094, 0.7672, 0.6869, 1.069, 0.6618, 1.057, 1.007, 0.7854, 0.05095, 0.9867, 0.06743, 0.6923, 0.9193, 0.7749, 0.6347, 1.024, 0.003547, 1.017, -0.005574, 0.6875, 0.06743, 0.6923, 0.05095, 0.9867, 1.007, 0.7854, 0.6618, 1.057, 0.6347, 1.024, 0.9193, 0.7749, 0.6618, 1.057, 0.003547, 1.017, 0.05095, 0.9867, 0.6347, 1.024, -0.02946, 0.3572, -0.08071, 0.6497, -0.03981, 1.026, -0.02797, 0.3944, 0.8995, -0.02422, 0.6522, 0.4215, 0.9244, -0.02715, 0.06004, 0.341, 0.07781, -0.1842, 0.07351, -0.1937, 0.07351, -0.1937, 0.07781, -0.1842, 0.8995, -0.02422, 0.9244, -0.02715, -0.08071, 0.6497, -0.02946, 0.3572, 1.046, 0.5001, 1.094, 0.7672, 1.094, 0.7672, 1.046, 0.5001, 1.018, 0.5291, 0.6869, 1.069, -0.02946, 0.3572, -0.02797, 0.3944, 1.018, 0.5291, 1.046, 0.5001, 0.04113, 0.377, -0.02797, 0.3944, -0.0235, 0.3685, 0.9628, 0.4984, 1.014, 0.5051, 1.018, 0.5291, 0.04113, 0.377, 0.9628, 0.4984, 1.018, 0.5291, -0.02797, 0.3944, -0.0235, 0.3685, 0.07351, -0.1937, 0.1203, -0.1493, 0.04113, 0.377, 0.9244, -0.02715, 1.014, 0.5051, 0.9628, 0.4984, 0.8865, -0.002395, 0.07351, -0.1937, 0.9244, -0.02715, 0.8865, -0.002395, 0.1203, -0.1493, 0.6649, 0.3974, 0.6888, 0.8074, 0.0341, 0.7482, 0.09257, 0.3178, 0.1203, -0.1493, 0.8865, -0.002395, 0.6649, 0.3974, 0.09257, 0.3178, 0.9628, 0.4984, 0.04113, 0.377, 0.0341, 0.7482, 0.6888, 0.8074, 0.04113, 0.377, 0.1203, -0.1493, 0.09257, 0.3178, 0.0341, 0.7482, 0.9628, 0.4984, 0.6888, 0.8074, 0.6649, 0.3974, 0.8865, -0.002395, 0.6522, 0.4215, 0.6869, 1.069, 1.018, 0.5291, 1.014, 0.5051, 0.9244, -0.02715, 0.6522, 0.4215, 1.014, 0.5051, 0.06004, 0.341, -0.0235, 0.3685, -0.02797, 0.3944, -0.03981, 1.026, 0.06004, 0.341, 0.07351, -0.1937, -0.0235, 0.3685])
me_cube.materials.append(mat_metal)
me_cube.update()
me_cube_002 = bpy.data.meshes.new('Cube.002')
me_cube_002.from_pydata([(-0.45, 5.96e-08, 3.725e-09), (0.45, 5.96e-08, 3.725e-09), (-0.45, 5.96e-08, 0.675), (0.45, 5.96e-08, 0.675), (-0.45, -0.05, 0.0), (0.45, -0.05, 0.0), (-0.45, -0.05, 0.675), (0.45, -0.05, 0.675), (0.0, 5.96e-08, 3.725e-09), (-0.4, -0.05, 0.05), (0.4, -0.05, 0.05), (-0.4, -0.05, 0.55), (0.4, -0.05, 0.55), (-0.4, -0.025, 0.05), (0.4, 3.847e-08, 0.05), (-0.4, 3.847e-08, 0.05), (-0.4, 3.847e-08, 0.55), (0.4, 3.847e-08, 0.55), (0.4, -0.025, 0.05), (-0.4, -0.025, 0.55), (0.4, -0.025, 0.55)], [(13, 15), (18, 14), (19, 16), (20, 17), (9, 13), (10, 18), (11, 19), (12, 20)], [(0, 15, 14, 1), (7, 6, 11, 12), (1, 3, 7, 5), (0, 8, 1, 5, 4), (3, 2, 6, 7), (2, 0, 4, 6), (6, 4, 9, 11), (5, 7, 12, 10), (4, 5, 10, 9), (2, 3, 17, 16), (9, 10, 14, 15), (0, 2, 16, 15), (3, 1, 14, 17), (13, 18, 20, 19), (11, 9, 15, 16), (12, 11, 16, 17), (12, 17, 14, 10)])
me_cube_002.polygons.foreach_set('material_index', [1, 1, 1, 1, 1, 1, 1, 1, 1, 1, 1, 1, 1, 0, 1, 1, 1])
_uv = me_cube_002.uv_layers.new(name='UVMap')
_uv.uv.foreach_set('vector', [0.05341, -0.02384, 0.1022, 0.02245, 0.9019, 0.1758, 0.9415, 0.15, 1.064, 0.6747, -0.04923, 0.5236, 0.04013, 0.4029, 0.9893, 0.5452, 0.9415, 0.15, 1.035, 0.7055, 1.064, 0.6747, 0.9632, 0.1118, 0.05341, -0.02384, 0.5195, 0.06738, 0.9415, 0.15, 0.9632, 0.1118, 0.05487, -0.07047, 1.035, 0.7055, -0.04784, 0.5629, -0.04923, 0.5236, 1.064, 0.6747, -0.04784, 0.5629, 0.05341, -0.02384, 0.05487, -0.07047, -0.04923, 0.5236, -0.04923, 0.5236, 0.05487, -0.07047, 0.105, -0.02339, 0.04013, 0.4029, 0.9632, 0.1118, 1.064, 0.6747, 0.9893, 0.5452, 0.9231, 0.1376, 0.05487, -0.07047, 0.9632, 0.1118, 0.9231, 0.1376, 0.105, -0.02339, -0.04784, 0.5629, 1.035, 0.7055, 0.9633, 0.5784, 0.03885, 0.4438, 0.105, -0.02339, 0.9231, 0.1376, 0.9019, 0.1758, 0.1022, 0.02245, 0.05341, -0.02384, -0.04784, 0.5629, 0.03885, 0.4438, 0.1022, 0.02245, 1.035, 0.7055, 0.9415, 0.15, 0.9019, 0.1758, 0.9633, 0.5784, 0.1036, -0.0001808, 0.9124, 0.1569, 0.9761, 0.562, 0.03948, 0.4237, 0.04013, 0.4029, 0.105, -0.02339, 0.1022, 0.02245, 0.03885, 0.4438, 0.9893, 0.5452, 0.04013, 0.4029, 0.03885, 0.4438, 0.9633, 0.5784, 0.9893, 0.5452, 0.9633, 0.5784, 0.9019, 0.1758, 0.9231, 0.1376])
me_cube_002.materials.append(mat_oven_glass)
me_cube_002.materials.append(mat_metal)
me_cube_002.update()
me_cube_003 = bpy.data.meshes.new('Cube.003')
me_cube_003.from_pydata([(-0.45, -0.25, -0.1), (-0.45, 0.5, -0.1), (0.45, -0.25, 0.0875), (-0.45, -0.25, 0.0875), (0.45, 0.5, 0.0875), (-0.45, 0.5, 0.0875), (0.425, -0.25, -0.08), (-0.425, -0.25, -0.08), (0.425, -0.25, 0.0875), (-0.425, -0.25, 0.0875), (0.425, 0.475, -0.08), (-0.425, 0.475, -0.08), (0.425, 0.475, 0.0875), (-0.425, 0.475, 0.0875), (-0.45, -0.3, 0.0875), (0.45, -0.3, 0.0875), (-0.45, -0.3, -0.1), (0.45, -0.3, -0.1)], [], [(1, 0, 3, 5), (6, 8, 12, 10), (7, 6, 10, 11), (11, 10, 12, 13), (3, 9, 13, 5), (4, 12, 8, 2), (4, 5, 13, 12), (16, 14, 3, 0), (8, 15, 2), (9, 3, 14), (9, 14, 15, 8), (16, 17, 15, 14)])
_uv = me_cube_003.uv_layers.new(name='UVMap')
_uv.uv.foreach_set('vector', [0.1432, 0.4468, -0.002276, 0.1794, -0.03764, 0.5233, 0.1348, 0.5692, 1.041, 0.3883, 1.059, 0.5563, 0.642, 0.5744, 0.6397, 0.4885, 0.2327, 0.1547, 1.097, 0.5407, 0.7747, 1.311, -0.109, 0.9038, 0.159, 0.4578, 0.6397, 0.4885, 0.642, 0.5744, 0.1517, 0.5689, -0.03764, 0.5233, 0.0206, 0.525, 0.1517, 0.5689, 0.1348, 0.5692, 0.6458, 0.5748, 0.642, 0.5744, 1.059, 0.5563, 1.076, 0.5568, 0.6458, 0.5748, 0.1348, 0.5692, 0.1517, 0.5689, 0.642, 0.5744, -0.03359, 0.1219, -0.07681, 0.5128, -0.03764, 0.5233, -0.002276, 0.1794, 1.059, 0.5563, 1.137, 0.5541, 1.076, 0.5568, 0.0206, 0.525, -0.03764, 0.5233, -0.07681, 0.5128, 0.0206, 0.525, -0.07681, 0.5128, 1.137, 0.5541, 1.059, 0.5563, -0.03359, 0.1219, 1.113, 0.3564, 1.137, 0.5541, -0.07681, 0.5128])
me_cube_003.materials.append(mat_desk_wood)
me_cube_003.materials.append(mat_marble)
me_cube_003.update()
me_cube_010 = bpy.data.meshes.new('Cube.010')
me_cube_010.from_pydata([(3.576e-07, 0.0, -0.275), (0.875, -1.038e-09, -0.275), (0.875, -1.038e-09, 0.275), (3.576e-07, 0.0, 0.275), (3.576e-07, -0.05, -0.275), (0.875, -0.05, -0.275), (0.875, -0.05, 0.275), (3.576e-07, -0.05, 0.275)], [], [(1, 0, 3, 2), (5, 6, 7, 4), (3, 0, 4, 7), (1, 2, 6, 5), (2, 3, 7, 6), (0, 1, 5, 4)])
_uv = me_cube_010.uv_layers.new(name='UVMap')
_uv.uv.foreach_set('vector', [0.908, 0.551, 0.2334, 0.05077, 0.0, 0.9694, 0.9535, 1.0, 0.9455, 0.5394, 1.0, 0.9994, 0.05027, 0.9653, 0.2778, 0.0, 0.0, 0.9694, 0.2334, 0.05077, 0.2778, 0.0, 0.05027, 0.9653, 0.908, 0.551, 0.9535, 1.0, 1.0, 0.9994, 0.9455, 0.5394, 0.9535, 1.0, 0.0, 0.9694, 0.05027, 0.9653, 1.0, 0.9994, 0.2334, 0.05077, 0.908, 0.551, 0.9455, 0.5394, 0.2778, 0.0])
me_cube_010.materials.append(mat_desk_wood)
me_cube_010.materials.append(mat_marble)
me_cube_010.update()
me_cube_011 = bpy.data.meshes.new('Cube.011')
me_cube_011.from_pydata([(-0.85, -0.2, 0.0), (-0.85, 0.45, 0.0), (0.85, -0.2, 0.0), (8.742e-09, -0.2, 0.0), (-0.85, -0.2, 1.1), (-0.85, 0.45, 1.1), (0.85, -0.2, 1.1), (-0.8, -0.2, 0.05), (-0.05, -0.2, 0.05), (-0.05, -0.2, 1.05), (-0.8, -0.2, 1.05), (0.8, -0.2, 1.05), (0.8, -0.2, 0.05), (0.05, -0.2, 0.05), (0.05, -0.2, 1.05), (-0.8, 0.35, 0.05), (-0.05, -0.15, 1.05), (-0.8, 0.35, 1.05), (0.8, 0.35, 1.05), (0.8, 0.35, 0.05), (0.05, -0.15, 0.05), (-0.05, -0.15, 0.05), (0.85, 0.45, 1.1)], [], [(3, 2, 12, 13), (4, 0, 7, 10), (0, 4, 5, 1), (0, 3, 8, 7), (9, 4, 10), (12, 11, 18, 19), (14, 11, 6), (2, 6, 11, 12), (8, 9, 16, 21), (15, 19, 18, 17), (6, 4, 9, 14), (19, 15, 21, 20), (13, 12, 19, 20), (7, 8, 21, 15), (22, 5, 4, 6), (14, 9, 8, 13), (3, 13, 8)])
_uv = me_cube_011.uv_layers.new(name='UVMap')
_uv.uv.foreach_set('vector', [0.7914, 0.2429, 1.164, 0.4973, 1.152, 0.524, 0.8162, 0.304, -0.1169, 0.6054, 0.1005, -0.2291, 0.1383, -0.1402, -0.02483, 0.5404, 0.1005, -0.2291, -0.1169, 0.6054, 0.1293, 0.9629, 0.2231, 0.4303, 0.1005, -0.2291, 0.7914, 0.2429, 0.7645, 0.2702, 0.1383, -0.1402, 0.0, 0.0, 0.0, 0.0, -0.02483, 0.5404, 1.152, 0.524, 1.189, 0.9427, 0.9652, 1.056, 0.9553, 0.7373, 0.0, 0.0, 1.189, 0.9427, 1.21, 0.995, 1.164, 0.4973, 1.21, 0.995, 1.189, 0.9427, 1.152, 0.524, 0.7645, 0.2702, 0.753, 0.7983, 0.7407, 0.817, 0.7535, 0.3021, 0.2372, 0.4359, 0.9553, 0.7373, 0.9652, 1.056, 0.1585, 0.8938, 1.21, 0.995, 0.0, 0.0, 0.0, 0.0, 0.0, 0.0, 0.9553, 0.7373, 0.2372, 0.4359, 0.7535, 0.3021, 0.8041, 0.334, 0.8162, 0.304, 1.152, 0.524, 0.9553, 0.7373, 0.8041, 0.334, 0.1383, -0.1402, 0.7645, 0.2702, 0.7535, 0.3021, 0.2372, 0.4359, 0.0, 0.0, 0.1293, 0.9629, -0.1169, 0.6054, 1.21, 0.995, 0.0, 0.0, 0.753, 0.7983, 0.7645, 0.2702, 0.0, 0.0, 0.7914, 0.2429, 0.8162, 0.304, 0.7645, 0.2702])
me_cube_011.materials.append(mat_desk_wood)
me_cube_011.update()
me_plane = bpy.data.meshes.new('Plane')
me_plane.from_pydata([(-1.012, 0.0, -0.5553), (1.012, 0.0, -0.5553), (-1.012, 0.0, 1.469), (1.012, 0.0, 1.469)], [], [(0, 1, 3, 2)])
_uv = me_plane.uv_layers.new(name='UVMap')
_uv.uv.foreach_set('vector', [0.0, 0.0, 1.0, 0.0, 1.0, 1.0, 0.0, 1.0])
me_plane.materials.append(mat_chair)
me_plane.update()
me_cube_012 = bpy.data.meshes.new('Cube.012')
me_cube_012.from_pydata([(3.576e-07, 0.0, -0.55), (0.84, -4.319e-09, -0.55), (0.84, -4.319e-09, 0.55), (3.576e-07, 0.0, 0.55), (3.576e-07, -0.05, -0.55), (0.84, -0.05, -0.55), (0.84, -0.05, 0.55), (3.576e-07, -0.05, 0.55)], [], [(1, 0, 3, 2), (5, 6, 7, 4), (3, 0, 4, 7), (1, 2, 6, 5), (2, 3, 7, 6), (0, 1, 5, 4)])
_uv = me_cube_012.uv_layers.new(name='UVMap')
_uv.uv.foreach_set('vector', [0.6926, 0.2946, 0.2926, 0.01314, 0.2485, 0.8534, 0.7226, 0.8816, 0.7145, 0.2804, 0.7485, 0.8803, 0.2701, 0.8502, 0.3116, -0.01654, 0.2485, 0.8534, 0.2926, 0.01314, 0.3116, -0.01654, 0.2701, 0.8502, 0.6926, 0.2946, 0.7226, 0.8816, 0.7485, 0.8803, 0.7145, 0.2804, 0.7226, 0.8816, 0.2485, 0.8534, 0.2701, 0.8502, 0.7485, 0.8803, 0.2926, 0.01314, 0.6926, 0.2946, 0.7145, 0.2804, 0.3116, -0.01654])
me_cube_012.materials.append(mat_desk_wood)
me_cube_012.materials.append(mat_marble)
me_cube_012.update()
me_cube_013 = bpy.data.meshes.new('Cube.013')
me_cube_013.from_pydata([(-0.55, -0.55, 0.0), (-0.55, -0.55, 0.1), (-0.5, -0.225, 3.35), (-0.55, 0.55, 0.1), (0.4, -0.55, 0.0), (0.4, -0.55, 0.1), (0.4, 0.55, 0.0), (0.4, 0.55, 0.1), (-0.55, -0.275, 0.2), (-0.55, 0.275, 0.2), (0.0, 0.275, 0.2), (0.0, -0.275, 0.2), (-0.55, -0.275, 3.35), (-0.55, 0.275, 3.35), (0.0, 0.275, 3.35), (0.0, -0.275, 3.35), (-0.5, 0.225, 3.35), (-0.05, 0.225, 3.35), (-0.05, -0.225, 3.35), (-0.5, -0.225, 1.0), (-0.5, 0.225, 1.0), (-0.05, 0.225, 1.0), (-0.05, -0.225, 1.0)], [], [(14, 13, 16, 17), (16, 2, 19, 20), (6, 7, 5, 4), (4, 5, 1, 0), (12, 15, 18, 2), (7, 3, 9, 10), (11, 10, 14, 15), (5, 7, 10, 11), (15, 14, 17, 18), (1, 5, 11, 8), (8, 11, 15, 12), (13, 12, 2, 16), (21, 20, 19, 22), (18, 17, 21, 22), (17, 16, 20, 21), (2, 18, 22, 19)])
me_cube_013.polygons.foreach_set('material_index', [0, 0, 0, 0, 0, 0, 0, 0, 0, 0, 0, 0, 1, 0, 0, 0])
_uv = me_cube_013.uv_layers.new(name='UVMap')
_uv.uv.foreach_set('vector', [0.5742, 1.304, 0.4785, 1.158, 0.4709, 1.175, 0.5474, 1.296, 0.4709, 1.175, 0.3237, 1.235, 0.3096, 0.3781, 0.4682, 0.3789, 0.801, -0.1151, 0.7998, -0.06419, 0.2665, -0.2151, 0.2652, -0.2839, 0.2652, -0.2839, 0.2665, -0.2151, 0.1635, -0.00307, 0.1623, -0.04687, 0.3007, 1.229, 0.3697, 1.406, 0.3824, 1.377, 0.3237, 1.235, 0.7998, -0.06419, 0.5611, 0.06658, 0.4757, 0.08887, 0.5818, 0.02553, 0.3518, -0.02043, 0.5818, 0.02553, 0.5742, 1.304, 0.3697, 1.406, 0.2665, -0.2151, 0.7998, -0.06419, 0.5818, 0.02553, 0.3518, -0.02043, 0.3697, 1.406, 0.5742, 1.304, 0.5474, 1.296, 0.3824, 1.377, 0.1635, -0.00307, 0.2665, -0.2151, 0.3518, -0.02043, 0.279, 0.05822, 0.279, 0.05822, 0.3518, -0.02043, 0.3697, 1.406, 0.3007, 1.229, 0.4785, 1.158, 0.3007, 1.229, 0.3237, 1.235, 0.4709, 1.175, 1.0, 1.0, -5.96e-08, 1.0, -5.96e-08, 0.0, 1.0, 0.0, 0.3824, 1.377, 0.5474, 1.296, 0.5506, 0.3773, 0.371, 0.3762, 0.5474, 1.296, 0.4709, 1.175, 0.4682, 0.3789, 0.5506, 0.3773, 0.3237, 1.235, 0.3824, 1.377, 0.371, 0.3762, 0.3096, 0.3781])
me_cube_013.materials.append(mat_metal)
me_cube_013.materials.append(mat_oven_glass)
me_cube_013.update()
me_cube_014 = bpy.data.meshes.new('Cube.014')
me_cube_014.from_pydata([(-0.5, -0.4031, 0.1), (-0.5, -0.4031, 2.332), (-0.5, 0.4531, 0.1), (-0.5, 0.4531, 2.332), (0.5, -0.4031, 0.1), (0.5, -0.4031, 2.332), (0.5, 0.4531, 0.1), (0.5, 0.4531, 2.332), (-0.5, -0.4031, 1.0), (-0.5, 0.4531, 1.0), (0.5, 0.4531, 1.0), (0.5, -0.4031, 1.0), (0.3, -0.2134, 0.1), (0.3, -0.2134, 0.0), (-0.4, -0.2134, 0.0), (-0.4, -0.2134, 0.1), (-0.3, -0.2134, 0.0), (-0.3, -0.2134, 0.1), (-0.25, -0.3, 0.0), (-0.25, -0.3, 0.1), (-0.3, -0.3866, 0.0), (-0.3, -0.3866, 0.1), (-0.4, -0.3866, 0.0), (-0.4, -0.3866, 0.1), (-0.45, -0.3, 0.0), (-0.45, -0.3, 0.1), (0.4, -0.2134, 0.0), (0.4, -0.2134, 0.1), (0.45, -0.3, 0.0), (0.45, -0.3, 0.1), (0.4, -0.3866, 0.0), (0.4, -0.3866, 0.1), (0.3, -0.3866, 0.0), (0.3, -0.3866, 0.1), (0.25, -0.3, 0.0), (0.25, -0.3, 0.1), (0.3, 0.4366, 0.1), (0.3, 0.4366, 0.0), (-0.4, 0.4366, 0.0), (-0.4, 0.4366, 0.1), (-0.3, 0.4366, 0.0), (-0.3, 0.4366, 0.1), (-0.25, 0.35, 0.0), (-0.25, 0.35, 0.1), (-0.3, 0.2634, 0.0), (-0.3, 0.2634, 0.1), (-0.4, 0.2634, 0.0), (-0.4, 0.2634, 0.1), (-0.45, 0.35, 0.0), (-0.45, 0.35, 0.1), (0.4, 0.4366, 0.0), (0.4, 0.4366, 0.1), (0.45, 0.35, 0.0), (0.45, 0.35, 0.1), (0.4, 0.2634, 0.0), (0.4, 0.2634, 0.1), (0.3, 0.2634, 0.0), (0.3, 0.2634, 0.1), (0.25, 0.35, 0.0), (0.25, 0.35, 0.1), (0.45, -0.4031, 0.25), (0.45, -0.4031, 0.95), (0.45, -0.4031, 1.1), (0.45, -0.4031, 2.25), (-0.45, -0.4031, 2.25), (-0.45, -0.4031, 1.1), (-0.45, -0.4031, 0.25), (-0.45, -0.4031, 0.95), (0.45, 0.25, 1.1), (-0.45, 0.25, 1.1), (0.45, 0.25, 2.25), (-0.45, 0.25, 2.25), (0.45, 0.25, 0.95), (0.45, 0.25, 0.25), (-0.45, 0.25, 0.25), (-0.45, 0.25, 0.95)], [], [(8, 1, 3, 9), (9, 3, 7, 10), (10, 7, 5, 11), (8, 11, 62, 65), (2, 6, 4, 0), (7, 3, 1, 5), (11, 8, 67, 61), (6, 10, 11, 4), (2, 9, 10, 6), (0, 8, 9, 2), (27, 12, 35, 33, 31, 29), (14, 15, 17, 16), (30, 31, 33, 32), (16, 17, 19, 18), (13, 26, 28, 30, 32, 34), (28, 29, 31, 30), (18, 19, 21, 20), (34, 35, 12, 13), (26, 27, 29, 28), (20, 21, 23, 22), (17, 15, 25, 23, 21, 19), (13, 12, 27, 26), (22, 23, 25, 24), (32, 33, 35, 34), (24, 25, 15, 14), (14, 16, 18, 20, 22, 24), (51, 36, 59, 57, 55, 53), (38, 39, 41, 40), (54, 55, 57, 56), (40, 41, 43, 42), (37, 50, 52, 54, 56, 58), (52, 53, 55, 54), (42, 43, 45, 44), (58, 59, 36, 37), (50, 51, 53, 52), (44, 45, 47, 46), (41, 39, 49, 47, 45, 43), (37, 36, 51, 50), (46, 47, 49, 48), (56, 57, 59, 58), (48, 49, 39, 38), (38, 40, 42, 44, 46, 48), (1, 8, 65, 64), (64, 65, 69, 71), (11, 5, 63, 62), (5, 1, 64, 63), (60, 61, 72, 73), (8, 0, 66, 67), (0, 4, 60, 66), (4, 11, 61, 60), (68, 70, 71, 69), (62, 63, 70, 68), (63, 64, 71, 70), (65, 62, 68, 69), (73, 72, 75, 74), (61, 67, 75, 72), (66, 60, 73, 74), (67, 66, 74, 75)])
_uv = me_cube_014.uv_layers.new(name='UVMap')
_uv.uv.foreach_set('vector', [0.3681, 0.295, 0.313, 0.9839, 0.3261, 0.8764, 0.3603, 0.4387, 0.3603, 0.4387, 0.3261, 0.8764, 0.6575, 0.8661, 0.6365, 0.4634, 0.6365, 0.4634, 0.6575, 0.8661, 0.8418, 0.9521, 0.7688, 0.3468, 0.3681, 0.295, 0.7688, 0.3468, 0.7549, 0.3802, 0.3878, 0.3368, 0.3775, 0.2193, 0.6258, 0.2567, 0.736, 0.0747, 0.3915, 0.001836, 0.6575, 0.8661, 0.3261, 0.8764, 0.313, 0.9839, 0.8418, 0.9521, 0.7688, 0.3468, 0.3681, 0.295, 0.3918, 0.279, 0.7489, 0.3271, 0.6258, 0.2567, 0.6365, 0.4634, 0.7688, 0.3468, 0.736, 0.0747, 0.3775, 0.2193, 0.3603, 0.4387, 0.6365, 0.4634, 0.6258, 0.2567, 0.3915, 0.001836, 0.3681, 0.295, 0.3603, 0.4387, 0.3775, 0.2193, 0.6755, 0.1207, 0.6458, 0.115, 0.6418, 0.08844, 0.6699, 0.06632, 0.7018, 0.073, 0.7033, 0.1008, 0.4234, 0.04587, 0.4219, 0.07157, 0.4557, 0.07812, 0.4567, 0.05256, 0.6992, 0.04721, 0.7018, 0.073, 0.6699, 0.06632, 0.6678, 0.04038, 0.4567, 0.05256, 0.4557, 0.07812, 0.4776, 0.05534, 0.4783, 0.02922, 0.6441, 0.09025, 0.6734, 0.09614, 0.7008, 0.07572, 0.6992, 0.04721, 0.6678, 0.04038, 0.6401, 0.06305, 0.7008, 0.07572, 0.7033, 0.1008, 0.7018, 0.073, 0.6992, 0.04721, 0.4783, 0.02922, 0.4776, 0.05534, 0.4651, 0.02334, 0.4661, -0.0035, 0.6401, 0.06305, 0.6418, 0.08844, 0.6458, 0.115, 0.6441, 0.09025, 0.6734, 0.09614, 0.6755, 0.1207, 0.7033, 0.1008, 0.7008, 0.07572, 0.4661, -0.0035, 0.4651, 0.02334, 0.4285, 0.01565, 0.4301, -0.01134, 0.4557, 0.07812, 0.4219, 0.07157, 0.4072, 0.04117, 0.4285, 0.01565, 0.4651, 0.02334, 0.4776, 0.05534, 0.6441, 0.09025, 0.6458, 0.115, 0.6755, 0.1207, 0.6734, 0.09614, 0.4301, -0.01134, 0.4285, 0.01565, 0.4072, 0.04117, 0.4091, 0.01476, 0.6678, 0.04038, 0.6699, 0.06632, 0.6418, 0.08844, 0.6401, 0.06305, 0.4091, 0.01476, 0.4072, 0.04117, 0.4219, 0.07157, 0.4234, 0.04587, 0.4234, 0.04587, 0.4567, 0.05256, 0.4783, 0.02922, 0.4661, -0.0035, 0.4301, -0.01134, 0.4091, 0.01476, 0.6039, 0.2506, 0.5802, 0.247, 0.5749, 0.231, 0.5947, 0.2178, 0.6198, 0.2219, 0.6237, 0.2386, 0.4057, 0.1989, 0.4043, 0.2204, 0.4305, 0.2244, 0.4316, 0.2029, 0.6187, 0.2002, 0.6198, 0.2219, 0.5947, 0.2178, 0.5939, 0.1961, 0.4316, 0.2029, 0.4305, 0.2244, 0.4466, 0.211, 0.4475, 0.1891, 0.5796, 0.2262, 0.6031, 0.2299, 0.6226, 0.2174, 0.6187, 0.2002, 0.5939, 0.1961, 0.5743, 0.2096, 0.6226, 0.2174, 0.6237, 0.2386, 0.6198, 0.2219, 0.6187, 0.2002, 0.4475, 0.1891, 0.4466, 0.211, 0.436, 0.1924, 0.4371, 0.1699, 0.5743, 0.2096, 0.5749, 0.231, 0.5802, 0.247, 0.5796, 0.2262, 0.6031, 0.2299, 0.6039, 0.2506, 0.6237, 0.2386, 0.6226, 0.2174, 0.4371, 0.1699, 0.436, 0.1924, 0.4081, 0.1879, 0.4096, 0.1653, 0.4305, 0.2244, 0.4043, 0.2204, 0.3925, 0.2025, 0.4081, 0.1879, 0.436, 0.1924, 0.4466, 0.211, 0.5796, 0.2262, 0.5802, 0.247, 0.6039, 0.2506, 0.6031, 0.2299, 0.4096, 0.1653, 0.4081, 0.1879, 0.3925, 0.2025, 0.3941, 0.1804, 0.5939, 0.1961, 0.5947, 0.2178, 0.5749, 0.231, 0.5743, 0.2096, 0.3941, 0.1804, 0.3925, 0.2025, 0.4043, 0.2204, 0.4057, 0.1989, 0.4057, 0.1989, 0.4316, 0.2029, 0.4475, 0.1891, 0.4371, 0.1699, 0.4096, 0.1653, 0.3941, 0.1804, 0.313, 0.9839, 0.3681, 0.295, 0.3878, 0.3368, 0.3475, 0.9262, 0.3475, 0.9262, 0.3878, 0.3368, 0.3758, 0.4453, 0.3467, 0.8566, 0.7688, 0.3468, 0.8418, 0.9521, 0.8136, 0.9052, 0.7549, 0.3802, 0.8418, 0.9521, 0.313, 0.9839, 0.3475, 0.9262, 0.8136, 0.9052, 0.7248, 0.1117, 0.7489, 0.3271, 0.6453, 0.428, 0.6354, 0.2549, 0.3681, 0.295, 0.3915, 0.001836, 0.4076, 0.04835, 0.3918, 0.279, 0.3915, 0.001836, 0.736, 0.0747, 0.7248, 0.1117, 0.4076, 0.04835, 0.736, 0.0747, 0.7688, 0.3468, 0.7489, 0.3271, 0.7248, 0.1117, 0.6477, 0.4692, 0.6694, 0.8483, 0.3467, 0.8566, 0.3758, 0.4453, 0.7549, 0.3802, 0.8136, 0.9052, 0.6694, 0.8483, 0.6477, 0.4692, 0.8136, 0.9052, 0.3475, 0.9262, 0.3467, 0.8566, 0.6694, 0.8483, 0.3878, 0.3368, 0.7549, 0.3802, 0.6477, 0.4692, 0.3758, 0.4453, 0.6354, 0.2549, 0.6453, 0.428, 0.3789, 0.4013, 0.3918, 0.218, 0.7489, 0.3271, 0.3918, 0.279, 0.3789, 0.4013, 0.6453, 0.428, 0.4076, 0.04835, 0.7248, 0.1117, 0.6354, 0.2549, 0.3918, 0.218, 0.3918, 0.279, 0.4076, 0.04835, 0.3918, 0.218, 0.3789, 0.4013])
me_cube_014.materials.append(mat_fridge)
me_cube_014.update()
me_cube_016 = bpy.data.meshes.new('Cube.016')
me_cube_016.from_pydata([(-1.0, -2.98e-08, 0.625), (-2.98e-08, -2.98e-08, 0.625), (-1.0, -2.98e-08, -0.625), (-2.98e-08, -2.98e-08, -0.625), (-1.0, -0.1, -0.625), (-1.0, -0.1, 0.625), (-2.98e-08, -0.1, 0.625), (-2.98e-08, -0.1, -0.625)], [], [(2, 0, 1, 3), (4, 7, 6, 5), (3, 1, 6, 7), (0, 2, 4, 5), (2, 3, 7, 4), (1, 0, 5, 6)])
_uv = me_cube_016.uv_layers.new(name='UVMap')
_uv.uv.foreach_set('vector', [0.3666, 0.3144, 0.3148, 0.9614, 0.8395, 0.933, 0.7709, 0.3644, 0.3679, 0.2884, 0.795, 0.3443, 0.8758, 0.9486, 0.3122, 0.9823, 0.7709, 0.3644, 0.8395, 0.933, 0.8758, 0.9486, 0.795, 0.3443, 0.3148, 0.9614, 0.3666, 0.3144, 0.3679, 0.2884, 0.3122, 0.9823, 0.3666, 0.3144, 0.7709, 0.3644, 0.795, 0.3443, 0.3679, 0.2884, 0.8395, 0.933, 0.3148, 0.9614, 0.3122, 0.9823, 0.8758, 0.9486])
me_cube_016.materials.append(mat_fridge)
me_cube_016.update()
me_cube_017 = bpy.data.meshes.new('Cube.017')
me_cube_017.from_pydata([(-1.49e-07, 2.086e-07, 0.4), (-1.0, 2.086e-07, 0.4), (-1.49e-07, 2.086e-07, -0.4), (-1.0, 2.086e-07, -0.4), (-1.49e-07, -0.09687, 0.4), (-1.0, -0.09687, 0.4), (-1.0, -0.09687, -0.4), (-1.49e-07, -0.09687, -0.4)], [], [(1, 0, 2, 3), (5, 6, 7, 4), (0, 1, 5, 4), (2, 0, 4, 7), (1, 3, 6, 5), (3, 2, 7, 6)])
_uv = me_cube_017.uv_layers.new(name='UVMap')
_uv.uv.foreach_set('vector', [0.3681, 0.295, 0.7688, 0.3468, 0.7392, 0.1013, 0.3893, 0.03002, 0.3695, 0.269, 0.3916, -0.006272, 0.7578, 0.07202, 0.7917, 0.3266, 0.7688, 0.3468, 0.3681, 0.295, 0.3695, 0.269, 0.7917, 0.3266, 0.7392, 0.1013, 0.7688, 0.3468, 0.7917, 0.3266, 0.7578, 0.07202, 0.3681, 0.295, 0.3893, 0.03002, 0.3916, -0.006272, 0.3695, 0.269, 0.3893, 0.03002, 0.7392, 0.1013, 0.7578, 0.07202, 0.3916, -0.006272])
me_cube_017.materials.append(mat_fridge)
me_cube_017.update()
me_plane_015 = bpy.data.meshes.new('Plane.015')
me_plane_015.from_pydata([(-0.5, -0.75, 0.0), (0.5, -0.75, 0.0), (-0.5, 0.75, 0.0), (0.5, 0.75, 0.0)], [], [(0, 1, 3, 2)])
_uv = me_plane_015.uv_layers.new(name='UVMap')
_uv.uv.foreach_set('vector', [0.0, 0.0, 1.0, 0.0, 1.0, 1.0, 0.0, 1.0])
me_plane_015.update()
me_plane_016 = bpy.data.meshes.new('Plane.016')
me_plane_016.from_pydata([(-0.64, 0.0, 0.0), (0.64, 0.0, 0.0), (-0.64, 0.0, 0.64), (0.64, 0.0, 0.64)], [], [(0, 1, 3, 2)])
_uv = me_plane_016.uv_layers.new(name='UVMap')
_uv.uv.foreach_set('vector', [0.0, 0.0, 1.0, 0.0, 1.0, 1.0, 0.0, 1.0])
me_plane_016.materials.append(mat_bowl)
me_plane_016.update()

# ---- objects
ob_light = bpy.data.objects.new('Light', light_light)
ob_camera = bpy.data.objects.new('Camera', cam_camera)
ob_empty = bpy.data.objects.new('Empty', None)
ob_room = bpy.data.objects.new('Room', me_plane_001)
ob_counter = bpy.data.objects.new('Counter', me_cube_004)
ob_desk = bpy.data.objects.new('Desk', me_cube_005)
ob_legs = bpy.data.objects.new('Legs', me_cube_006)
ob_storage = bpy.data.objects.new('Storage', me_cube_007)
ob_bed = bpy.data.objects.new('Bed', me_cube_008)
ob_mattress = bpy.data.objects.new('Mattress', me_cube_009)
ob_window = bpy.data.objects.new('Window', me_plane_002)
ob_back_wall_posters = bpy.data.objects.new('Back Wall Posters', None)
ob_poster = bpy.data.objects.new('Poster', me_plane_006)
ob_print = bpy.data.objects.new('Print', me_plane_009)
ob_canvas = bpy.data.objects.new('Canvas', me_plane_003)
ob_frame = bpy.data.objects.new('Frame', me_plane_004)
ob_oven = bpy.data.objects.new('Oven', me_cube)
ob_door = bpy.data.objects.new('Door', me_cube_002)
ob_left_drawer = bpy.data.objects.new('Left Drawer', me_cube_003)
ob_right_drawer = bpy.data.objects.new('Right Drawer', me_cube_003)
ob_counter_001 = bpy.data.objects.new('Counter.001', me_cube_004)
ob_left_drawer_001 = bpy.data.objects.new('Left Drawer.001', me_cube_003)
ob_right_drawer_001 = bpy.data.objects.new('Right Drawer.001', me_cube_003)
ob_left_door = bpy.data.objects.new('Left Door', me_cube_010)
ob_right_door = bpy.data.objects.new('Right Door', me_cube_010)
ob_left_door_001 = bpy.data.objects.new('Left Door.001', me_cube_010)
ob_right_door_001 = bpy.data.objects.new('Right Door.001', me_cube_010)
ob_overhead_counter = bpy.data.objects.new('Overhead Counter', me_cube_011)
ob_overhead_counter_001 = bpy.data.objects.new('Overhead Counter.001', me_cube_011)
ob_chair_sprite = bpy.data.objects.new('Chair Sprite', me_plane)
ob_chair = bpy.data.objects.new('Chair', None)
ob_left_door_002 = bpy.data.objects.new('Left Door.002', me_cube_012)
ob_right_door_002 = bpy.data.objects.new('Right Door.002', me_cube_012)
ob_left_door_003 = bpy.data.objects.new('Left Door.003', me_cube_012)
ob_right_door_003 = bpy.data.objects.new('Right Door.003', me_cube_012)
ob_cube = bpy.data.objects.new('Cube', me_cube_013)
ob_canvas_001 = bpy.data.objects.new('Canvas.001', me_plane_003)
ob_frame_001 = bpy.data.objects.new('Frame.001', me_plane_004)
ob_poster_001 = bpy.data.objects.new('Poster.001', me_plane_006)
ob_poster_002 = bpy.data.objects.new('Poster.002', me_plane_006)
ob_poster_003 = bpy.data.objects.new('Poster.003', me_plane_006)
ob_poster_004 = bpy.data.objects.new('Poster.004', me_plane_006)
ob_frame_002 = bpy.data.objects.new('Frame.002', me_plane_004)
ob_print_001 = bpy.data.objects.new('Print.001', me_plane_009)
ob_fridge = bpy.data.objects.new('Fridge', me_cube_014)
ob_top_door = bpy.data.objects.new('Top Door', me_cube_016)
ob_bottom_door = bpy.data.objects.new('Bottom Door', me_cube_017)
ob_mat = bpy.data.objects.new('Mat', me_plane_015)
ob_bowl = bpy.data.objects.new('Bowl', me_plane_016)
ob_bowl_001 = bpy.data.objects.new('Bowl.001', me_plane_016)

# ---- transforms, parenting, visibility, modifiers, constraints
ob_light.location = (4.076, 1.005, 5.904)
ob_light.rotation_euler = (0.6503, 0.05522, 1.866)
ob_light.lock_rotations_4d = False
ob_light.empty_display_type = 'ARROWS'
ob_light.color = (0.0, 0.0, 0.0, 0.0)
ob_light.lineart.crease_threshold = 0.0
ob_camera.parent = ob_empty
ob_camera.location = (0.0, 2.67e-05, 10.0)
ob_camera.lock_rotations_4d = False
ob_camera.empty_display_type = 'ARROWS'
ob_camera.color = (0.0, 0.0, 0.0, 0.0)
ob_camera.display_type = 'WIRE'
ob_camera.lineart.crease_threshold = 0.0
ob_empty.location = (0.0, 0.0, 0.75)
ob_empty.rotation_euler = (0.9599, 0.0, 0.0)
ob_empty.empty_display_type = 'SINGLE_ARROW'
ob_room.location = (0.0, 0.0, 0.0)
ob_counter.location = (-4.45, -4.0, -0.01)
ob_counter.rotation_euler = (0.0, 0.0, 1.571)
ob_desk.location = (4.465, -4.465, 0.0)
ob_desk.rotation_euler = (0.0, -0.0, -3.142)
ob_legs.parent = ob_desk
ob_legs.matrix_parent_inverse = Matrix(((-1.0, 3.258e-07, -0.0, 4.465), (-3.258e-07, -1.0, 0.0, -4.465), (-0.0, -0.0, 1.0, -0.0), (-0.0, 0.0, -0.0, 1.0)))
ob_legs.location = (4.465, -4.465, 0.0)
ob_legs.rotation_euler = (0.0, -0.0, -3.142)
ob_storage.location = (5.0, -3.035, 1.65)
ob_storage.rotation_euler = (0.0, -0.0, -1.571)
ob_bed.location = (3.737, 2.11, 0.0)
ob_mattress.parent = ob_bed
ob_mattress.matrix_parent_inverse = Matrix(((1.0, -0.0, 0.0, -3.737), (-0.0, 1.0, -0.0, -2.11), (0.0, -0.0, 1.0, -0.0), (-0.0, 0.0, -0.0, 1.0)))
ob_mattress.location = (3.737, 2.11, 0.0)
ob_window.location = (5.035, 3.25, 1.442)
ob_back_wall_posters.location = (0.0, 4.995, 2.5)
ob_back_wall_posters.empty_display_type = 'SINGLE_ARROW'
ob_poster.parent = ob_back_wall_posters
ob_poster.location = (3.2, 0.0, -1.1)
ob_poster.rotation_euler = (0.0, -0.05647, 0.0)
ob_print.parent = ob_back_wall_posters
ob_print.location = (2.272, -0.05, 0.3155)
ob_print.rotation_euler = (0.0, -0.2586, 0.0)
ob_canvas.parent = ob_back_wall_posters
ob_canvas.location = (-1.016, 0.0, 0.424)
ob_canvas.rotation_euler = (0.0, 0.001342, 0.0)
ob_canvas.scale = (1.0, 1.0, 1.0)
ob_frame.parent = ob_back_wall_posters
ob_frame.location = (-1.466, 0.0, 1.531)
ob_frame.rotation_euler = (0.0, 0.001342, 0.0)
ob_frame.scale = (1.0, 1.0, 1.0)
ob_oven.location = (-4.45, -2.54, -0.01)
ob_oven.rotation_euler = (0.0, -0.0, 1.571)
ob_door.parent = ob_oven
ob_door.matrix_parent_inverse = Matrix(((-4.371e-08, 1.0, 0.0, 2.54), (-1.0, -4.371e-08, -0.0, -4.45), (0.0, -0.0, 1.0, 0.01), (-0.0, 0.0, -0.0, 1.0)))
ob_door.location = (-4.0, -2.54, 0.04)
ob_door.rotation_euler = (0.0, -0.0, 1.571)
ob_left_drawer.parent = ob_counter
ob_left_drawer.matrix_parent_inverse = Matrix(((-4.371e-08, 1.0, 0.0, 4.0), (-1.0, -4.371e-08, -0.0, -4.45), (0.0, -0.0, 1.0, 0.01), (-0.0, 0.0, -0.0, 1.0)))
ob_left_drawer.location = (-4.3, -4.475, 0.69)
ob_left_drawer.rotation_euler = (0.0, 0.0, 1.571)
ob_right_drawer.parent = ob_counter
ob_right_drawer.matrix_parent_inverse = Matrix(((-4.371e-08, 1.0, 0.0, 4.0), (-1.0, -4.371e-08, -0.0, -4.45), (0.0, -0.0, 1.0, 0.01), (-0.0, 0.0, -0.0, 1.0)))
ob_right_drawer.location = (-4.3, -3.525, 0.69)
ob_right_drawer.rotation_euler = (0.0, 0.0, 1.571)
ob_counter_001.location = (-4.45, -1.075, -0.01)
ob_counter_001.rotation_euler = (0.0, 0.0, 1.571)
ob_left_drawer_001.parent = ob_counter_001
ob_left_drawer_001.matrix_parent_inverse = Matrix(((-4.371e-08, 1.0, 0.0, 1.075), (-1.0, -4.371e-08, -0.0, -4.45), (0.0, -0.0, 1.0, 0.01), (-0.0, 0.0, -0.0, 1.0)))
ob_left_drawer_001.location = (-4.3, -1.55, 0.69)
ob_left_drawer_001.rotation_euler = (0.0, 0.0, 1.571)
ob_right_drawer_001.parent = ob_counter_001
ob_right_drawer_001.matrix_parent_inverse = Matrix(((-4.371e-08, 1.0, 0.0, 1.075), (-1.0, -4.371e-08, -0.0, -4.45), (0.0, -0.0, 1.0, 0.01), (-0.0, 0.0, -0.0, 1.0)))
ob_right_drawer_001.location = (-4.3, -0.6, 0.69)
ob_right_drawer_001.rotation_euler = (0.0, 0.0, 1.571)
ob_left_door.parent = ob_counter
ob_left_door.matrix_parent_inverse = Matrix(((-4.371e-08, 1.0, 0.0, 4.0), (-1.0, -4.371e-08, -0.0, -4.45), (0.0, -0.0, 1.0, 0.01), (-0.0, 0.0, -0.0, 1.0)))
ob_left_door.location = (-4.05, -4.9, 0.29)
ob_left_door.rotation_euler = (0.0, 0.0, 1.571)
ob_right_door.parent = ob_counter
ob_right_door.matrix_parent_inverse = Matrix(((-4.371e-08, 1.0, 0.0, 4.0), (-1.0, -4.371e-08, -0.0, -4.45), (0.0, -0.0, 1.0, 0.01), (-0.0, 0.0, -0.0, 1.0)))
ob_right_door.location = (-4.05, -3.1, 0.29)
ob_right_door.rotation_euler = (0.0, 0.0, 1.571)
ob_right_door.scale = (-1.0, 1.0, 1.0)
ob_left_door_001.parent = ob_counter_001
ob_left_door_001.matrix_parent_inverse = Matrix(((-4.371e-08, 1.0, 0.0, 1.075), (-1.0, -4.371e-08, -0.0, -4.45), (0.0, -0.0, 1.0, 0.01), (-0.0, 0.0, -0.0, 1.0)))
ob_left_door_001.location = (-4.05, -1.975, 0.29)
ob_left_door_001.rotation_euler = (0.0, 0.0, 1.571)
ob_right_door_001.parent = ob_counter_001
ob_right_door_001.matrix_parent_inverse = Matrix(((-4.371e-08, 1.0, 0.0, 1.075), (-1.0, -4.371e-08, -0.0, -4.45), (0.0, -0.0, 1.0, 0.01), (-0.0, 0.0, -0.0, 1.0)))
ob_right_door_001.location = (-4.05, -0.175, 0.29)
ob_right_door_001.rotation_euler = (0.0, 0.0, 1.571)
ob_right_door_001.scale = (-1.0, 1.0, 1.0)
ob_overhead_counter.location = (-4.45, -4.0, 1.7)
ob_overhead_counter.rotation_euler = (0.0, 0.0, 1.571)
ob_overhead_counter_001.location = (-4.45, -1.075, 1.7)
ob_overhead_counter_001.rotation_euler = (0.0, 0.0, 1.571)
ob_chair_sprite.parent = ob_chair
ob_chair_sprite.location = (0.0, 0.0, 0.0)
ob_chair_sprite.rotation_euler = (0.0, 0.0, 3.142)
ob_chair.location = (3.22, -3.06, 0.39)
ob_chair.empty_display_type = 'SINGLE_ARROW'
ob_left_door_002.parent = ob_overhead_counter
ob_left_door_002.matrix_parent_inverse = Matrix(((-4.371e-08, 1.0, 0.0, 4.0), (-1.0, -4.371e-08, -0.0, -4.45), (-0.0, 0.0, 1.0, -1.7), (-0.0, 0.0, -0.0, 1.0)))
ob_left_door_002.location = (-4.25, -4.85, 2.25)
ob_left_door_002.rotation_euler = (0.0, 0.0, 1.571)
ob_right_door_002.parent = ob_overhead_counter
ob_right_door_002.matrix_parent_inverse = Matrix(((-4.371e-08, 1.0, 0.0, 4.0), (-1.0, -4.371e-08, -0.0, -4.45), (-0.0, 0.0, 1.0, -1.7), (-0.0, 0.0, -0.0, 1.0)))
ob_right_door_002.location = (-4.25, -3.15, 2.25)
ob_right_door_002.rotation_euler = (0.0, 0.0, 1.571)
ob_right_door_002.scale = (-1.0, 1.0, 1.0)
ob_left_door_003.parent = ob_overhead_counter_001
ob_left_door_003.matrix_parent_inverse = Matrix(((-4.371e-08, 1.0, 0.0, 1.075), (-1.0, -4.371e-08, -0.0, -4.45), (-0.0, 0.0, 1.0, -1.7), (-0.0, 0.0, -0.0, 1.0)))
ob_left_door_003.location = (-4.25, -1.925, 2.25)
ob_left_door_003.rotation_euler = (0.0, 0.0, 1.571)
ob_right_door_003.parent = ob_overhead_counter_001
ob_right_door_003.matrix_parent_inverse = Matrix(((-4.371e-08, 1.0, 0.0, 1.075), (-1.0, -4.371e-08, -0.0, -4.45), (-0.0, 0.0, 1.0, -1.7), (-0.0, 0.0, -0.0, 1.0)))
ob_right_door_003.location = (-4.25, -0.225, 2.25)
ob_right_door_003.rotation_euler = (0.0, 0.0, 1.571)
ob_right_door_003.scale = (-1.0, 1.0, 1.0)
ob_cube.location = (-4.45, -2.54, 1.65)
ob_canvas_001.parent = ob_back_wall_posters
ob_canvas_001.location = (-1.005, 0.0, -0.924)
ob_canvas_001.rotation_euler = (0.0, -0.00959, 0.0)
ob_canvas_001.scale = (1.0, 1.0, 1.0)
ob_frame_001.parent = ob_back_wall_posters
ob_frame_001.location = (-0.6606, 0.0, 1.5)
ob_frame_001.rotation_euler = (0.0, 0.001342, 0.0)
ob_frame_001.scale = (1.0, 1.0, 1.0)
ob_poster_001.parent = ob_back_wall_posters
ob_poster_001.location = (3.87, 0.0, -0.3967)
ob_poster_001.rotation_euler = (0.0, 0.1194, 0.0)
ob_poster_002.parent = ob_back_wall_posters
ob_poster_002.location = (4.505, 0.0, -0.6332)
ob_poster_002.rotation_euler = (0.0, -0.09283, 0.0)
ob_poster_003.parent = ob_back_wall_posters
ob_poster_003.location = (1.788, 0.0, -1.493)
ob_poster_003.rotation_euler = (0.0, 0.1637, 0.0)
ob_poster_004.parent = ob_back_wall_posters
ob_poster_004.location = (0.6898, 0.0, -1.261)
ob_poster_004.rotation_euler = (0.0, -0.06785, 0.0)
ob_frame_002.parent = ob_back_wall_posters
ob_frame_002.location = (3.702, 0.0, 0.6522)
ob_frame_002.rotation_euler = (0.0, 0.001342, 0.0)
ob_frame_002.scale = (1.0, 1.0, 1.0)
ob_print_001.parent = ob_back_wall_posters
ob_print_001.location = (1.202, 0.0, 0.5255)
ob_print_001.rotation_euler = (0.0, 0.05552, 0.0)
ob_fridge.location = (-4.352, 0.6789, -0.004626)
ob_fridge.rotation_euler = (0.0, -0.01132, 1.536)
ob_top_door.parent = ob_fridge
ob_top_door.location = (0.5, -0.4031, 1.675)
ob_bottom_door.parent = ob_fridge
ob_bottom_door.location = (0.5, -0.4031, 0.6)
ob_mat.location = (-2.258, -4.111, -0.008)
ob_mat.rotation_euler = (0.0, -0.0, -0.04946)
ob_bowl.location = (-2.265, -4.603, -0.008)
ob_bowl.scale = (0.5, 0.5, 0.5)
ob_bowl_001.location = (-2.717, -4.317, -0.008)
ob_bowl_001.scale = (0.5, 0.5, 0.5)

# ---- collection membership
col_collection.objects.link(ob_light)
col_collection.objects.link(ob_camera)
col_collection.objects.link(ob_empty)
col_collection.objects.link(ob_room)
col_collection.objects.link(ob_counter)
col_collection.objects.link(ob_desk)
col_collection.objects.link(ob_legs)
col_collection.objects.link(ob_storage)
col_collection.objects.link(ob_bed)
col_collection.objects.link(ob_mattress)
col_collection.objects.link(ob_window)
col_collection.objects.link(ob_back_wall_posters)
col_collection.objects.link(ob_poster)
col_collection.objects.link(ob_print)
col_collection.objects.link(ob_canvas)
col_collection.objects.link(ob_frame)
col_collection.objects.link(ob_oven)
col_collection.objects.link(ob_door)
col_collection.objects.link(ob_left_drawer)
col_collection.objects.link(ob_right_drawer)
col_collection.objects.link(ob_counter_001)
col_collection.objects.link(ob_left_drawer_001)
col_collection.objects.link(ob_right_drawer_001)
col_collection.objects.link(ob_left_door)
col_collection.objects.link(ob_right_door)
col_collection.objects.link(ob_left_door_001)
col_collection.objects.link(ob_right_door_001)
col_collection.objects.link(ob_overhead_counter)
col_collection.objects.link(ob_overhead_counter_001)
col_collection.objects.link(ob_chair_sprite)
col_collection.objects.link(ob_chair)
col_collection.objects.link(ob_left_door_002)
col_collection.objects.link(ob_right_door_002)
col_collection.objects.link(ob_left_door_003)
col_collection.objects.link(ob_right_door_003)
col_collection.objects.link(ob_cube)
col_collection.objects.link(ob_canvas_001)
col_collection.objects.link(ob_frame_001)
col_collection.objects.link(ob_poster_001)
col_collection.objects.link(ob_poster_002)
col_collection.objects.link(ob_poster_003)
col_collection.objects.link(ob_poster_004)
col_collection.objects.link(ob_frame_002)
col_collection.objects.link(ob_print_001)
col_collection.objects.link(ob_fridge)
col_collection.objects.link(ob_top_door)
col_collection.objects.link(ob_bottom_door)
col_collection.objects.link(ob_mat)
col_collection.objects.link(ob_bowl)
col_collection.objects.link(ob_bowl_001)

# ---- scene / render settings (as saved in the file)
scene.camera = ob_camera
scene.frame_start = 1; scene.frame_end = 250; scene.frame_set(2)
scene.render.engine = 'BLENDER_EEVEE_NEXT'
scene.render.resolution_x = 980
scene.render.resolution_y = 640
bpy.context.view_layer.update()

